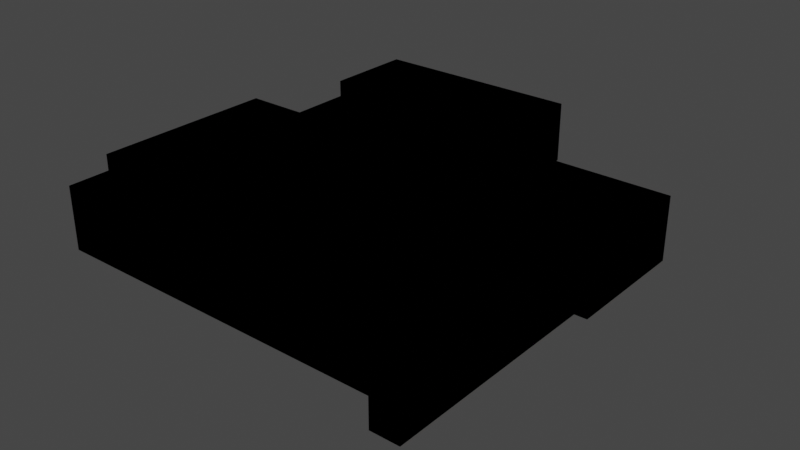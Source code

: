# Source: House.blend  (saved by Blender 3.4.6; exported with 4.5.12 LTS)
import bpy
from mathutils import Matrix  # noqa: F401  (used for matrix-valued properties, if any)

bpy.ops.wm.read_factory_settings(use_empty=True)
scene = bpy.context.scene
scene.name = 'Scene'

# ---- collections
col_collection = bpy.data.collections.new('Collection'); scene.collection.children.link(col_collection)

# ---- images (referenced by path relative to the original .blend; pixels are not part of the script)
import os
ASSET_DIR = os.environ.get("B2B_ASSET_DIR", "")  # directory of the original .blend (textures are referenced by path, not embedded)
HERE = os.path.dirname(os.path.abspath(__file__))  # packed textures are extracted next to this script under _unpacked/

def load_image(name, relpath, width, height, colorspace="sRGB"):
    """Load a texture the original file referenced (path relative to the .blend, or extracted next to this script)."""
    p = next((c for c in (os.path.join(HERE, relpath), os.path.join(ASSET_DIR, relpath)) if relpath and os.path.exists(c)), "")
    if p:
        img = bpy.data.images.load(p, check_existing=True)
        img.name = name
    else:  # same state as the original file: an image datablock whose file is absent (Cycles renders it pink)
        img = bpy.data.images.new(name, width, height)
        img.source = "FILE"
        img.filepath = "//" + (relpath or name)
    img.colorspace_settings.name = colorspace
    return img
img_house_png = load_image('house.png', 'house.png', 1024, 1024, 'sRGB')

# ---- materials (node trees are filled in below, after node groups)
mat_material = bpy.data.materials.new('Material')
mat_material.alpha_threshold = 0.0
mat_material.use_backface_culling = True
mat_material.use_transparent_shadow = False
mat_material.roughness = 0.5
mat_material.line_color = (0.0, 0.0, 0.0, 1.0)

# ---- material node trees
mat_material.use_nodes = True; mat_material.node_tree.nodes.clear()
_N = mat_material.node_tree.nodes; _L = mat_material.node_tree.links
n0 = _N.new('ShaderNodeOutputMaterial'); n0.name = 'Material Output'; n0.location = (300, 300)
n1 = _N.new('ShaderNodeBsdfPrincipled'); n1.name = 'Principled BSDF'; n1.location = (10, 300)
n1.distribution = 'GGX'
n1.subsurface_method = 'RANDOM_WALK_SKIN'
n1.inputs[3].default_value = 1.45
n1.inputs[27].default_value = (0.0, 0.0, 0.0, 1.0)
n1.inputs[28].default_value = 1.0
n2 = _N.new('ShaderNodeTexImage'); n2.name = 'Image Texture'; n2.location = (-280, 280)
n2.image = img_house_png
_L.new(n1.outputs[0], n0.inputs[0])
_L.new(n2.outputs[0], n1.inputs[0])
n0.is_active_output = True

# ---- world
world_world = bpy.data.worlds.new('World'); scene.world = world_world
world_world.use_nodes = True; world_world.node_tree.nodes.clear()
_N = world_world.node_tree.nodes; _L = world_world.node_tree.links
n0 = _N.new('ShaderNodeOutputWorld'); n0.name = 'World Output'; n0.location = (300, 300)
n1 = _N.new('ShaderNodeBackground'); n1.name = 'Background'; n1.location = (10, 300)
n1.inputs[0].default_value = (0.05088, 0.05088, 0.05088, 1.0)
_L.new(n1.outputs[0], n0.inputs[0])
n0.is_active_output = True
world_world.color = (0.05088, 0.05088, 0.05088)
world_world.use_sun_shadow = False
world_world.sun_shadow_jitter_overblur = 0.0

# ---- meshes
me_cube = bpy.data.meshes.new('Cube')
me_cube.from_pydata([(1.0, 1.0, 0.0), (1.0, 0.0, 0.0), (2.0, 1.0, 0.0), (2.0, 0.0, 0.0), (3.0, 1.0, 0.0), (3.0, 0.0, 0.0), (4.0, 1.0, 0.0), (4.0, 0.0, 0.0), (1.0, 2.0, 0.0), (2.0, 2.0, 0.0), (3.0, 2.0, 0.0), (4.0, 2.0, 0.0), (4.0, 3.0, 0.0), (3.0, 3.0, 0.0), (2.0, 3.0, 0.0), (1.0, 3.0, 0.0), (4.0, 4.0, 0.0), (3.0, 4.0, 0.0), (2.0, 4.0, 0.0), (1.0, 4.0, 0.0), (0.0, 2.0, 0.0), (0.0, 3.0, 0.0), (0.0, 4.0, 0.0), (4.0, 5.0, 0.0), (3.0, 5.0, 0.0), (2.0, 5.0, 0.0), (1.0, 5.0, 0.0), (0.0, 5.0, 0.0), (4.0, 6.0, 0.0), (3.0, 6.0, 0.0), (2.0, 6.0, 0.0), (1.0, 6.0, 0.0), (0.0, 6.0, 0.0), (4.0, 7.0, 0.0), (3.0, 7.0, 0.0), (2.0, 7.0, 0.0), (1.0, 7.0, 0.0), (0.0, 7.0, 0.0), (4.0, 8.0, 0.0), (3.0, 8.0, 0.0), (2.0, 8.0, 0.0), (1.0, 8.0, 0.0), (0.0, 8.0, 0.0), (1.0, 1.0, 2.0), (1.0, 0.0, 2.0), (2.0, 0.0, 2.0), (3.0, 0.0, 2.0), (4.0, 1.0, 2.0), (4.0, 0.0, 2.0), (1.0, 2.0, 2.0), (2.0, 2.0, 2.0), (4.0, 2.0, 2.0), (0.0, 2.0, 2.0), (0.0, 3.0, 2.0), (0.0, 4.0, 2.0), (0.0, 5.0, 2.0), (0.0, 6.0, 2.0), (0.0, 7.0, 2.0), (0.0, 8.0, 2.0), (3.0, 2.0, 2.0), (3.0, 3.0, 2.0), (3.0, 4.0, 2.0), (2.0, 4.0, 2.0), (1.0, 4.0, 2.0), (4.0, 5.0, 2.0), (3.0, 5.0, 2.0), (2.0, 5.0, 2.0), (1.0, 5.0, 2.0), (4.0, 8.0, 2.0), (3.0, 8.0, 2.0), (2.0, 8.0, 2.0), (1.0, 8.0, 2.0), (4.0, 6.0, 2.0), (4.0, 7.0, 2.0), (4.0, 3.0, 2.0), (4.0, 4.0, 2.0), (5.0, 1.0, 0.0), (5.0, 0.0, 0.0), (5.0, 2.0, 0.0), (5.0, 3.0, 0.0), (5.0, 4.0, 0.0), (5.0, 5.0, 0.0), (5.0, 6.0, 0.0), (5.0, 7.0, 0.0), (6.0, 1.0, 0.0), (6.0, 0.0, 0.0), (6.0, 2.0, 0.0), (6.0, 3.0, 0.0), (6.0, 4.0, 0.0), (6.0, 5.0, 0.0), (6.0, 6.0, 0.0), (6.0, 7.0, 0.0), (7.0, 1.0, 0.0), (7.0, 0.0, 0.0), (7.0, 2.0, 0.0), (7.0, 3.0, 0.0), (7.0, 4.0, 0.0), (7.0, 5.0, 0.0), (7.0, 6.0, 0.0), (7.0, 7.0, 0.0), (8.0, 1.0, 0.0), (8.0, 0.0, 0.0), (8.0, 2.0, 0.0), (8.0, 3.0, 0.0), (8.0, 4.0, 0.0), (8.0, 5.0, 0.0), (8.0, 6.0, 0.0), (8.0, 7.0, 0.0), (5.0, 0.0, 2.0), (5.0, 2.0, 2.0), (5.0, 7.0, 2.0), (6.0, 0.0, 2.0), (6.0, 2.0, 2.0), (6.0, 7.0, 2.0), (7.0, 0.0, 2.0), (7.0, 2.0, 2.0), (7.0, 7.0, 2.0), (8.0, 1.0, 2.0), (8.0, 0.0, 2.0), (8.0, 2.0, 2.0), (8.0, 3.0, 2.0), (8.0, 4.0, 2.0), (8.0, 5.0, 2.0), (8.0, 6.0, 2.0), (8.0, 7.0, 2.0), (5.0, 6.0, 2.0), (6.0, 6.0, 2.0), (7.0, 3.0, 2.0), (7.0, 4.0, 2.0), (7.0, 5.0, 2.0), (7.0, 6.0, 2.0), (9.0, 1.0, 0.0), (9.0, 0.0, 0.0), (9.0, 2.0, 0.0), (9.0, 3.0, 0.0), (9.0, 4.0, 0.0), (9.0, 5.0, 0.0), (9.0, 6.0, 0.0), (9.0, 7.0, 0.0), (10.0, 1.0, 0.0), (10.0, 0.0, 0.0), (10.0, 2.0, 0.0), (10.0, 3.0, 0.0), (10.0, 4.0, 0.0), (10.0, 5.0, 0.0), (10.0, 6.0, 0.0), (10.0, 7.0, 0.0), (11.0, 1.0, 0.0), (11.0, 0.0, 0.0), (11.0, 2.0, 0.0), (11.0, 3.0, 0.0), (11.0, 4.0, 0.0), (11.0, 5.0, 0.0), (11.0, 6.0, 0.0), (11.0, 7.0, 0.0), (12.0, 1.0, 0.0), (12.0, 0.0, 0.0), (12.0, 2.0, 0.0), (12.0, 3.0, 0.0), (12.0, 4.0, 0.0), (12.0, 5.0, 0.0), (12.0, 6.0, 0.0), (12.0, 7.0, 0.0), (13.0, 1.0, 0.0), (13.0, 0.0, 0.0), (13.0, 2.0, 0.0), (13.0, 3.0, 0.0), (13.0, 4.0, 0.0), (13.0, 5.0, 0.0), (13.0, 6.0, 0.0), (13.0, 7.0, 0.0), (9.0, 0.0, 2.0), (10.0, 0.0, 2.0), (11.0, 0.0, 2.0), (12.0, 0.0, 2.0), (13.0, 1.0, 2.0), (13.0, 0.0, 2.0), (13.0, 2.0, 2.0), (13.0, 3.0, 2.0), (13.0, 4.0, 2.0), (13.0, 5.0, 2.0), (13.0, 6.0, 2.0), (8.0, 8.0, 0.0), (9.0, 8.0, 0.0), (10.0, 8.0, 0.0), (11.0, 8.0, 0.0), (12.0, 8.0, 0.0), (13.0, 8.0, 0.0), (8.0, 9.0, 0.0), (9.0, 9.0, 0.0), (10.0, 9.0, 0.0), (11.0, 9.0, 0.0), (12.0, 9.0, 0.0), (13.0, 9.0, 0.0), (8.0, 10.0, 0.0), (9.0, 10.0, 0.0), (10.0, 10.0, 0.0), (11.0, 10.0, 0.0), (12.0, 10.0, 0.0), (13.0, 10.0, 0.0), (9.0, 6.0, 2.0), (10.0, 6.0, 2.0), (11.0, 6.0, 2.0), (12.0, 6.0, 2.0), (14.0, 6.0, 0.0), (8.0, 8.0, 2.0), (14.0, 7.0, 0.0), (8.0, 9.0, 2.0), (14.0, 8.0, 0.0), (8.0, 10.0, 2.0), (9.0, 10.0, 2.0), (10.0, 10.0, 2.0), (11.0, 10.0, 2.0), (12.0, 10.0, 2.0), (13.0, 10.0, 2.0), (14.0, 9.0, 0.0), (14.0, 10.0, 0.0), (14.0, 6.0, 2.0), (14.0, 7.0, 2.0), (14.0, 8.0, 2.0), (14.0, 9.0, 2.0), (14.0, 10.0, 2.0), (9.0, 7.0, 2.0), (11.0, 7.0, 2.0), (9.0, 8.0, 2.0), (11.0, 8.0, 2.0), (9.0, 9.0, 2.0), (10.0, 9.0, 2.0), (11.0, 9.0, 2.0), (12.0, 9.0, 2.0), (13.0, 9.0, 2.0), (3.0, 9.0, 0.0), (2.0, 9.0, 0.0), (3.0, 10.0, 0.0), (2.0, 10.0, 0.0), (3.0, 11.0, 0.0), (2.0, 11.0, 0.0), (3.0, 12.0, 0.0), (2.0, 12.0, 0.0), (3.0, 13.0, 0.0), (2.0, 13.0, 0.0), (3.0, 14.0, 0.0), (2.0, 14.0, 0.0), (1.0, 11.0, 0.0), (1.0, 12.0, 0.0), (1.0, 13.0, 0.0), (1.0, 14.0, 0.0), (4.0, 11.0, 0.0), (4.0, 12.0, 0.0), (4.0, 13.0, 0.0), (4.0, 14.0, 0.0), (5.0, 11.0, 0.0), (5.0, 12.0, 0.0), (5.0, 13.0, 0.0), (5.0, 14.0, 0.0), (6.0, 11.0, 0.0), (6.0, 12.0, 0.0), (6.0, 13.0, 0.0), (6.0, 14.0, 0.0), (7.0, 11.0, 0.0), (7.0, 12.0, 0.0), (7.0, 13.0, 0.0), (7.0, 14.0, 0.0), (8.0, 11.0, 0.0), (8.0, 12.0, 0.0), (8.0, 13.0, 0.0), (8.0, 14.0, 0.0), (3.0, 14.0, 2.0), (2.0, 14.0, 2.0), (1.0, 11.0, 2.0), (1.0, 12.0, 2.0), (1.0, 13.0, 2.0), (1.0, 14.0, 2.0), (4.0, 11.0, 2.0), (4.0, 14.0, 2.0), (5.0, 11.0, 2.0), (5.0, 14.0, 2.0), (6.0, 11.0, 2.0), (6.0, 14.0, 2.0), (7.0, 11.0, 2.0), (7.0, 14.0, 2.0), (8.0, 11.0, 2.0), (8.0, 12.0, 2.0), (8.0, 13.0, 2.0), (8.0, 14.0, 2.0), (3.0, 9.0, 2.0), (3.0, 10.0, 2.0), (3.0, 11.0, 2.0), (2.0, 9.0, 2.0), (2.0, 10.0, 2.0), (2.0, 11.0, 2.0), (4.0, 9.0, 0.0), (4.0, 10.0, 0.0), (5.0, 8.0, 0.0), (5.0, 9.0, 0.0), (5.0, 10.0, 0.0), (6.0, 8.0, 0.0), (6.0, 9.0, 0.0), (6.0, 10.0, 0.0), (7.0, 8.0, 0.0), (7.0, 9.0, 0.0), (7.0, 10.0, 0.0), (1.0, 13.0, 0.0), (1.0, 14.0, 0.0), (1.0, 13.0, 2.0), (1.0, 14.0, 2.0), (1.0, 13.0, 0.0), (1.0, 14.0, 0.0), (1.0, 13.0, 2.0), (1.0, 14.0, 2.0), (11.0, 2.0, -2.0), (11.0, 1.0, -2.0), (11.0, 3.0, -2.0), (11.0, 4.0, -2.0), (11.0, 5.0, -2.0), (11.0, 6.0, -2.0), (11.0, 7.0, -2.0), (12.0, 2.0, -2.0), (12.0, 1.0, -2.0), (12.0, 3.0, -2.0), (12.0, 4.0, -2.0), (12.0, 5.0, -2.0), (12.0, 6.0, -2.0), (12.0, 7.0, -2.0), (11.0, 8.0, -2.0), (12.0, 8.0, -2.0), (8.0, 9.0, -2.0), (9.0, 9.0, -2.0), (10.0, 9.0, -2.0), (11.0, 9.0, -2.0), (12.0, 9.0, -2.0), (8.0, 10.0, -2.0), (9.0, 10.0, -2.0), (10.0, 10.0, -2.0), (11.0, 10.0, -2.0), (12.0, 10.0, -2.0), (6.0, 9.0, -2.0), (6.0, 10.0, -2.0), (7.0, 9.0, -2.0), (7.0, 10.0, -2.0), (1.0, 1.0, 0.0), (1.0, 0.0, 0.0), (2.0, 1.0, 0.0), (2.0, 0.0, 0.0), (3.0, 1.0, 0.0), (3.0, 0.0, 0.0), (4.0, 1.0, 0.0), (4.0, 0.0, 0.0), (1.0, 2.0, 0.0), (2.0, 2.0, 0.0), (3.0, 2.0, 0.0), (4.0, 2.0, 0.0), (4.0, 3.0, 0.0), (3.0, 3.0, 0.0), (2.0, 3.0, 0.0), (1.0, 3.0, 0.0), (4.0, 4.0, 0.0), (3.0, 4.0, 0.0), (2.0, 4.0, 0.0), (1.0, 4.0, 0.0), (0.0, 2.0, 0.0), (0.0, 3.0, 0.0), (0.0, 4.0, 0.0), (4.0, 5.0, 0.0), (3.0, 5.0, 0.0), (2.0, 5.0, 0.0), (1.0, 5.0, 0.0), (0.0, 5.0, 0.0), (4.0, 6.0, 0.0), (3.0, 6.0, 0.0), (2.0, 6.0, 0.0), (1.0, 6.0, 0.0), (0.0, 6.0, 0.0), (4.0, 7.0, 0.0), (3.0, 7.0, 0.0), (2.0, 7.0, 0.0), (1.0, 7.0, 0.0), (0.0, 7.0, 0.0), (4.0, 8.0, 0.0), (3.0, 8.0, 0.0), (2.0, 8.0, 0.0), (1.0, 8.0, 0.0), (0.0, 8.0, 0.0), (1.0, 1.0, 2.0), (1.0, 0.0, 2.0), (2.0, 0.0, 2.0), (3.0, 0.0, 2.0), (4.0, 1.0, 2.0), (4.0, 0.0, 2.0), (1.0, 2.0, 2.0), (2.0, 2.0, 2.0), (4.0, 2.0, 2.0), (0.0, 2.0, 2.0), (0.0, 3.0, 2.0), (0.0, 4.0, 2.0), (0.0, 5.0, 2.0), (0.0, 6.0, 2.0), (0.0, 7.0, 2.0), (0.0, 8.0, 2.0), (3.0, 2.0, 2.0), (3.0, 3.0, 2.0), (3.0, 4.0, 2.0), (2.0, 4.0, 2.0), (1.0, 4.0, 2.0), (4.0, 5.0, 2.0), (3.0, 5.0, 2.0), (2.0, 5.0, 2.0), (1.0, 5.0, 2.0), (4.0, 8.0, 2.0), (3.0, 8.0, 2.0), (2.0, 8.0, 2.0), (1.0, 8.0, 2.0), (4.0, 6.0, 2.0), (4.0, 7.0, 2.0), (4.0, 3.0, 2.0), (4.0, 4.0, 2.0), (5.0, 1.0, 0.0), (5.0, 0.0, 0.0), (5.0, 2.0, 0.0), (5.0, 3.0, 0.0), (5.0, 4.0, 0.0), (5.0, 5.0, 0.0), (5.0, 6.0, 0.0), (5.0, 7.0, 0.0), (6.0, 1.0, 0.0), (6.0, 0.0, 0.0), (6.0, 2.0, 0.0), (6.0, 3.0, 0.0), (6.0, 4.0, 0.0), (6.0, 5.0, 0.0), (6.0, 6.0, 0.0), (6.0, 7.0, 0.0), (7.0, 1.0, 0.0), (7.0, 0.0, 0.0), (7.0, 2.0, 0.0), (7.0, 3.0, 0.0), (7.0, 4.0, 0.0), (7.0, 5.0, 0.0), (7.0, 6.0, 0.0), (7.0, 7.0, 0.0), (8.0, 1.0, 0.0), (8.0, 0.0, 0.0), (8.0, 2.0, 0.0), (8.0, 3.0, 0.0), (8.0, 4.0, 0.0), (8.0, 5.0, 0.0), (8.0, 6.0, 0.0), (8.0, 7.0, 0.0), (5.0, 0.0, 2.0), (5.0, 2.0, 2.0), (5.0, 7.0, 2.0), (6.0, 0.0, 2.0), (6.0, 2.0, 2.0), (6.0, 7.0, 2.0), (7.0, 0.0, 2.0), (7.0, 2.0, 2.0), (7.0, 7.0, 2.0), (8.0, 1.0, 2.0), (8.0, 0.0, 2.0), (8.0, 2.0, 2.0), (8.0, 3.0, 2.0), (8.0, 4.0, 2.0), (8.0, 5.0, 2.0), (8.0, 6.0, 2.0), (8.0, 7.0, 2.0), (5.0, 6.0, 2.0), (6.0, 6.0, 2.0), (7.0, 3.0, 2.0), (7.0, 4.0, 2.0), (7.0, 5.0, 2.0), (7.0, 6.0, 2.0), (9.0, 1.0, 0.0), (9.0, 0.0, 0.0), (9.0, 2.0, 0.0), (9.0, 3.0, 0.0), (9.0, 4.0, 0.0), (9.0, 5.0, 0.0), (9.0, 6.0, 0.0), (9.0, 7.0, 0.0), (10.0, 1.0, 0.0), (10.0, 0.0, 0.0), (10.0, 2.0, 0.0), (10.0, 3.0, 0.0), (10.0, 4.0, 0.0), (10.0, 5.0, 0.0), (10.0, 6.0, 0.0), (10.0, 7.0, 0.0), (11.0, 1.0, 0.0), (11.0, 0.0, 0.0), (11.0, 2.0, 0.0), (11.0, 3.0, 0.0), (11.0, 4.0, 0.0), (11.0, 5.0, 0.0), (11.0, 6.0, 0.0), (11.0, 7.0, 0.0), (12.0, 1.0, 0.0), (12.0, 0.0, 0.0), (12.0, 2.0, 0.0), (12.0, 3.0, 0.0), (12.0, 4.0, 0.0), (12.0, 5.0, 0.0), (12.0, 6.0, 0.0), (12.0, 7.0, 0.0), (13.0, 1.0, 0.0), (13.0, 0.0, 0.0), (13.0, 2.0, 0.0), (13.0, 3.0, 0.0), (13.0, 4.0, 0.0), (13.0, 5.0, 0.0), (13.0, 6.0, 0.0), (13.0, 7.0, 0.0), (9.0, 0.0, 2.0), (10.0, 0.0, 2.0), (11.0, 0.0, 2.0), (12.0, 0.0, 2.0), (13.0, 1.0, 2.0), (13.0, 0.0, 2.0), (13.0, 2.0, 2.0), (13.0, 3.0, 2.0), (13.0, 4.0, 2.0), (13.0, 5.0, 2.0), (13.0, 6.0, 2.0), (8.0, 8.0, 0.0), (9.0, 8.0, 0.0), (10.0, 8.0, 0.0), (11.0, 8.0, 0.0), (12.0, 8.0, 0.0), (13.0, 8.0, 0.0), (8.0, 9.0, 0.0), (9.0, 9.0, 0.0), (10.0, 9.0, 0.0), (11.0, 9.0, 0.0), (12.0, 9.0, 0.0), (13.0, 9.0, 0.0), (8.0, 10.0, 0.0), (9.0, 10.0, 0.0), (10.0, 10.0, 0.0), (11.0, 10.0, 0.0), (12.0, 10.0, 0.0), (13.0, 10.0, 0.0), (9.0, 6.0, 2.0), (10.0, 6.0, 2.0), (11.0, 6.0, 2.0), (12.0, 6.0, 2.0), (14.0, 6.0, 0.0), (8.0, 8.0, 2.0), (14.0, 7.0, 0.0), (8.0, 9.0, 2.0), (14.0, 8.0, 0.0), (8.0, 10.0, 2.0), (9.0, 10.0, 2.0), (10.0, 10.0, 2.0), (11.0, 10.0, 2.0), (12.0, 10.0, 2.0), (13.0, 10.0, 2.0), (14.0, 9.0, 0.0), (14.0, 10.0, 0.0), (14.0, 6.0, 2.0), (14.0, 7.0, 2.0), (14.0, 8.0, 2.0), (14.0, 9.0, 2.0), (14.0, 10.0, 2.0), (9.0, 7.0, 2.0), (11.0, 7.0, 2.0), (9.0, 8.0, 2.0), (11.0, 8.0, 2.0), (9.0, 9.0, 2.0), (10.0, 9.0, 2.0), (11.0, 9.0, 2.0), (12.0, 9.0, 2.0), (13.0, 9.0, 2.0), (3.0, 9.0, 0.0), (2.0, 9.0, 0.0), (3.0, 10.0, 0.0), (2.0, 10.0, 0.0), (3.0, 11.0, 0.0), (2.0, 11.0, 0.0), (3.0, 12.0, 0.0), (2.0, 12.0, 0.0), (3.0, 13.0, 0.0), (2.0, 13.0, 0.0), (3.0, 14.0, 0.0), (2.0, 14.0, 0.0), (1.0, 11.0, 0.0), (1.0, 12.0, 0.0), (1.0, 13.0, 0.0), (1.0, 14.0, 0.0), (4.0, 11.0, 0.0), (4.0, 12.0, 0.0), (4.0, 13.0, 0.0), (4.0, 14.0, 0.0), (5.0, 11.0, 0.0), (5.0, 12.0, 0.0), (5.0, 13.0, 0.0), (5.0, 14.0, 0.0), (6.0, 11.0, 0.0), (6.0, 12.0, 0.0), (6.0, 13.0, 0.0), (6.0, 14.0, 0.0), (7.0, 11.0, 0.0), (7.0, 12.0, 0.0), (7.0, 13.0, 0.0), (7.0, 14.0, 0.0), (8.0, 11.0, 0.0), (8.0, 12.0, 0.0), (8.0, 13.0, 0.0), (8.0, 14.0, 0.0), (3.0, 14.0, 2.0), (2.0, 14.0, 2.0), (1.0, 11.0, 2.0), (1.0, 12.0, 2.0), (1.0, 13.0, 2.0), (1.0, 14.0, 2.0), (4.0, 11.0, 2.0), (4.0, 14.0, 2.0), (5.0, 11.0, 2.0), (5.0, 14.0, 2.0), (6.0, 11.0, 2.0), (6.0, 14.0, 2.0), (7.0, 11.0, 2.0), (7.0, 14.0, 2.0), (8.0, 11.0, 2.0), (8.0, 12.0, 2.0), (8.0, 13.0, 2.0), (8.0, 14.0, 2.0), (3.0, 9.0, 2.0), (3.0, 10.0, 2.0), (3.0, 11.0, 2.0), (2.0, 9.0, 2.0), (2.0, 10.0, 2.0), (2.0, 11.0, 2.0), (4.0, 9.0, 0.0), (4.0, 10.0, 0.0), (5.0, 8.0, 0.0), (5.0, 9.0, 0.0), (5.0, 10.0, 0.0), (6.0, 8.0, 0.0), (6.0, 9.0, 0.0), (6.0, 10.0, 0.0), (7.0, 8.0, 0.0), (7.0, 9.0, 0.0), (7.0, 10.0, 0.0), (1.0, 13.0, 0.0), (1.0, 14.0, 0.0), (1.0, 13.0, 2.0), (1.0, 14.0, 2.0), (1.0, 13.0, 0.0), (1.0, 14.0, 0.0), (1.0, 13.0, 2.0), (1.0, 14.0, 2.0), (11.0, 2.0, -2.0), (11.0, 1.0, -2.0), (11.0, 3.0, -2.0), (11.0, 4.0, -2.0), (11.0, 5.0, -2.0), (11.0, 6.0, -2.0), (11.0, 7.0, -2.0), (12.0, 2.0, -2.0), (12.0, 1.0, -2.0), (12.0, 3.0, -2.0), (12.0, 4.0, -2.0), (12.0, 5.0, -2.0), (12.0, 6.0, -2.0), (12.0, 7.0, -2.0), (11.0, 8.0, -2.0), (12.0, 8.0, -2.0), (8.0, 9.0, -2.0), (9.0, 9.0, -2.0), (10.0, 9.0, -2.0), (11.0, 9.0, -2.0), (12.0, 9.0, -2.0), (8.0, 10.0, -2.0), (9.0, 10.0, -2.0), (10.0, 10.0, -2.0), (11.0, 10.0, -2.0), (12.0, 10.0, -2.0), (6.0, 9.0, -2.0), (6.0, 10.0, -2.0), (7.0, 9.0, -2.0), (7.0, 10.0, -2.0)], [], [(0, 2, 3, 1), (3, 2, 4, 5), (5, 4, 6, 7), (6, 4, 10, 11), (4, 2, 9, 10), (2, 0, 8, 9), (10, 9, 14, 13), (9, 8, 15, 14), (11, 10, 13, 12), (13, 14, 18, 17), (12, 13, 17, 16), (14, 15, 19, 18), (19, 15, 21, 22), (15, 8, 20, 21), (16, 17, 24, 23), (19, 22, 27, 26), (17, 18, 25, 24), (18, 19, 26, 25), (24, 25, 30, 29), (25, 26, 31, 30), (26, 27, 32, 31), (23, 24, 29, 28), (29, 30, 35, 34), (30, 31, 36, 35), (31, 32, 37, 36), (28, 29, 34, 33), (34, 35, 40, 39), (35, 36, 41, 40), (36, 37, 42, 41), (33, 34, 39, 38), (8, 0, 43, 49), (3, 5, 46, 45), (8, 9, 50, 49), (1, 3, 45, 44), (7, 6, 47, 48), (6, 11, 51, 47), (20, 8, 49, 52), (0, 1, 44, 43), (5, 7, 48, 46), (21, 20, 52, 53), (32, 27, 55, 56), (37, 32, 56, 57), (42, 37, 57, 58), (27, 22, 54, 55), (22, 21, 53, 54), (50, 9, 10, 59), (17, 61, 60, 13), (54, 63, 19, 22), (19, 63, 62, 18), (10, 13, 60, 59), (62, 61, 17, 18), (25, 66, 65, 24), (24, 65, 64, 23), (26, 67, 66, 25), (55, 67, 26, 27), (39, 40, 70, 69), (38, 39, 69, 68), (40, 41, 71, 70), (41, 42, 58, 71), (28, 33, 73, 72), (28, 72, 64, 23), (33, 38, 68, 73), (12, 16, 75, 74), (23, 64, 75, 16), (12, 74, 51, 11), (28, 23, 81, 82), (12, 11, 78, 79), (33, 28, 82, 83), (6, 76, 77, 7), (16, 12, 79, 80), (11, 78, 76, 6), (23, 16, 80, 81), (80, 79, 87, 88), (78, 86, 84, 76), (83, 82, 90, 91), (81, 80, 88, 89), (79, 78, 86, 87), (76, 84, 85, 77), (82, 81, 89, 90), (91, 90, 98, 99), (89, 88, 96, 97), (87, 86, 94, 95), (84, 92, 93, 85), (90, 89, 97, 98), (88, 87, 95, 96), (86, 94, 92, 84), (99, 98, 106, 107), (97, 96, 104, 105), (95, 94, 102, 103), (92, 100, 101, 93), (98, 97, 105, 106), (96, 95, 103, 104), (94, 102, 100, 92), (103, 120, 119, 102), (86, 78, 109, 112), (104, 121, 120, 103), (86, 112, 115, 94), (94, 102, 119, 115), (105, 122, 121, 104), (83, 110, 113, 91), (106, 123, 122, 105), (93, 114, 111, 85), (101, 118, 114, 93), (107, 106, 123, 124), (85, 111, 108, 77), (100, 117, 118, 101), (91, 113, 116, 99), (99, 116, 124, 107), (102, 119, 117, 100), (97, 98, 130, 129), (95, 96, 128, 127), (96, 97, 129, 128), (90, 126, 130, 98), (82, 125, 126, 90), (125, 82, 28, 72), (33, 73, 110, 83), (95, 127, 115, 94), (48, 7, 77, 108), (78, 11, 51, 109), (100, 102, 133, 131), (106, 107, 138, 137), (104, 105, 136, 135), (102, 103, 134, 133), (101, 100, 131, 132), (105, 106, 137, 136), (103, 104, 135, 134), (134, 135, 143, 142), (131, 133, 141, 139), (137, 138, 146, 145), (135, 136, 144, 143), (133, 134, 142, 141), (132, 131, 139, 140), (136, 137, 145, 144), (145, 146, 154, 153), (143, 144, 152, 151), (141, 142, 150, 149), (140, 139, 147, 148), (144, 145, 153, 152), (142, 143, 151, 150), (139, 141, 149, 147), (185, 191, 329, 324), (149, 150, 312, 310), (155, 147, 311, 318), (148, 147, 155, 156), (198, 192, 330, 335), (147, 149, 310, 311), (191, 190, 328, 329), (157, 158, 166, 165), (156, 155, 163, 164), (160, 161, 169, 168), (158, 159, 167, 166), (155, 157, 165, 163), (161, 162, 170, 169), (159, 160, 168, 167), (168, 169, 181, 180), (165, 166, 178, 177), (148, 156, 174, 173), (132, 140, 172, 171), (166, 167, 179, 178), (156, 164, 176, 174), (164, 163, 175, 176), (167, 168, 180, 179), (140, 148, 173, 172), (163, 165, 177, 175), (171, 118, 101, 132), (170, 162, 186, 187), (298, 301, 339, 337), (146, 138, 183, 184), (154, 146, 184, 185), (138, 107, 182, 183), (190, 189, 327, 328), (184, 183, 189, 190), (187, 186, 192, 193), (185, 184, 190, 191), (183, 182, 188, 189), (197, 198, 335, 334), (189, 188, 326, 327), (193, 192, 198, 199), (300, 297, 336, 338), (196, 197, 334, 333), (199, 198, 213, 214), (145, 137, 200, 201), (193, 199, 216, 215), (169, 170, 206, 204), (188, 207, 205, 182), (195, 194, 209, 210), (153, 145, 201, 202), (161, 153, 202, 203), (196, 195, 210, 211), (187, 193, 215, 208), (197, 196, 211, 212), (194, 209, 207, 188), (198, 197, 212, 213), (170, 187, 208, 206), (203, 181, 169, 161), (123, 200, 137, 106), (124, 107, 182, 205), (215, 216, 221, 220), (206, 208, 219, 218), (204, 206, 218, 217), (208, 215, 220, 219), (169, 204, 217, 181), (214, 221, 216, 199), (185, 191, 228, 225), (191, 228, 229, 192), (189, 226, 227, 190), (138, 222, 224, 183), (192, 229, 230, 193), (190, 227, 228, 191), (183, 224, 226, 189), (154, 185, 225, 223), (230, 220, 215, 193), (154, 223, 202, 153), (222, 138, 137, 200), (40, 232, 231, 39), (232, 234, 233, 231), (234, 236, 235, 233), (236, 238, 237, 235), (238, 240, 239, 237), (240, 242, 241, 239), (240, 245, 246, 242), (238, 244, 245, 240), (236, 243, 244, 238), (241, 250, 249, 239), (239, 249, 248, 237), (237, 248, 247, 235), (250, 254, 253, 249), (249, 253, 252, 248), (248, 252, 251, 247), (254, 258, 257, 253), (253, 257, 256, 252), (252, 256, 255, 251), (258, 262, 261, 257), (257, 261, 260, 256), (256, 260, 259, 255), (262, 266, 265, 261), (261, 265, 264, 260), (260, 264, 263, 259), (254, 276, 278, 258), (246, 272, 268, 242), (250, 274, 276, 254), (241, 267, 274, 250), (263, 259, 279, 281), (242, 268, 267, 241), (259, 255, 277, 279), (255, 251, 275, 277), (251, 247, 273, 275), (264, 282, 281, 263), (265, 283, 282, 264), (266, 284, 283, 265), (243, 269, 270, 244), (244, 270, 271, 245), (262, 280, 284, 266), (258, 278, 280, 262), (235, 233, 286, 287), (233, 231, 285, 286), (234, 289, 290, 236), (232, 288, 289, 234), (236, 290, 269, 243), (235, 287, 273, 247), (69, 285, 231, 39), (40, 70, 288, 232), (194, 263, 281, 209), (231, 233, 292, 291), (292, 233, 235, 247), (39, 231, 291, 38), (38, 291, 294, 293), (291, 292, 295, 294), (293, 294, 297, 296), (294, 295, 298, 297), (296, 297, 300, 299), (195, 196, 333, 332), (255, 259, 301, 298), (295, 251, 255, 298), (292, 247, 251, 295), (301, 259, 263, 194), (194, 195, 332, 331), (182, 299, 300, 188), (182, 107, 99, 299), (299, 99, 91, 296), (296, 91, 83, 293), (38, 293, 83, 33), (302, 303, 305, 304), (306, 308, 309, 307), (315, 316, 323, 322), (313, 314, 321, 320), (310, 312, 319, 317), (314, 315, 322, 321), (312, 313, 320, 319), (311, 310, 317, 318), (323, 316, 324, 325), (325, 324, 329, 330), (330, 329, 334, 335), (328, 327, 332, 333), (329, 328, 333, 334), (327, 326, 331, 332), (336, 337, 339, 338), (326, 338, 339, 331), (157, 155, 318, 317), (150, 151, 313, 312), (301, 194, 331, 339), (192, 186, 325, 330), (158, 157, 317, 319), (297, 298, 337, 336), (151, 152, 314, 313), (188, 300, 338, 326), (159, 158, 319, 320), (186, 162, 323, 325), (152, 153, 315, 314), (160, 159, 320, 321), (153, 154, 316, 315), (161, 160, 321, 322), (154, 185, 324, 316), (162, 161, 322, 323), (161, 153, 152, 160), (162, 154, 153, 161), (154, 162, 186, 185), (191, 185, 186, 192), (191, 197, 198, 192), (190, 196, 197, 191), (195, 189, 190, 196), (194, 188, 189, 195), (300, 188, 194, 301), (300, 297, 298, 301), (160, 152, 151, 159), (159, 151, 150, 158), (158, 150, 149, 157), (157, 149, 147, 155), (340, 341, 343, 342), (343, 345, 344, 342), (345, 347, 346, 344), (346, 351, 350, 344), (344, 350, 349, 342), (342, 349, 348, 340), (350, 353, 354, 349), (349, 354, 355, 348), (351, 352, 353, 350), (353, 357, 358, 354), (352, 356, 357, 353), (354, 358, 359, 355), (359, 362, 361, 355), (355, 361, 360, 348), (356, 363, 364, 357), (359, 366, 367, 362), (357, 364, 365, 358), (358, 365, 366, 359), (364, 369, 370, 365), (365, 370, 371, 366), (366, 371, 372, 367), (363, 368, 369, 364), (369, 374, 375, 370), (370, 375, 376, 371), (371, 376, 377, 372), (368, 373, 374, 369), (374, 379, 380, 375), (375, 380, 381, 376), (376, 381, 382, 377), (373, 378, 379, 374), (348, 389, 383, 340), (343, 385, 386, 345), (348, 389, 390, 349), (341, 384, 385, 343), (347, 388, 387, 346), (346, 387, 391, 351), (360, 392, 389, 348), (340, 383, 384, 341), (345, 386, 388, 347), (361, 393, 392, 360), (372, 396, 395, 367), (377, 397, 396, 372), (382, 398, 397, 377), (367, 395, 394, 362), (362, 394, 393, 361), (390, 399, 350, 349), (357, 353, 400, 401), (394, 362, 359, 403), (359, 358, 402, 403), (350, 399, 400, 353), (402, 358, 357, 401), (365, 364, 405, 406), (364, 363, 404, 405), (366, 365, 406, 407), (395, 367, 366, 407), (379, 409, 410, 380), (378, 408, 409, 379), (380, 410, 411, 381), (381, 411, 398, 382), (368, 412, 413, 373), (368, 363, 404, 412), (373, 413, 408, 378), (352, 414, 415, 356), (363, 356, 415, 404), (352, 351, 391, 414), (368, 422, 421, 363), (352, 419, 418, 351), (373, 423, 422, 368), (346, 347, 417, 416), (356, 420, 419, 352), (351, 346, 416, 418), (363, 421, 420, 356), (420, 428, 427, 419), (418, 416, 424, 426), (423, 431, 430, 422), (421, 429, 428, 420), (419, 427, 426, 418), (416, 417, 425, 424), (422, 430, 429, 421), (431, 439, 438, 430), (429, 437, 436, 428), (427, 435, 434, 426), (424, 425, 433, 432), (430, 438, 437, 429), (428, 436, 435, 427), (426, 424, 432, 434), (439, 447, 446, 438), (437, 445, 444, 436), (435, 443, 442, 434), (432, 433, 441, 440), (438, 446, 445, 437), (436, 444, 443, 435), (434, 432, 440, 442), (443, 442, 459, 460), (426, 452, 449, 418), (444, 443, 460, 461), (426, 434, 455, 452), (434, 455, 459, 442), (445, 444, 461, 462), (423, 431, 453, 450), (446, 445, 462, 463), (433, 425, 451, 454), (441, 433, 454, 458), (447, 464, 463, 446), (425, 417, 448, 451), (440, 441, 458, 457), (431, 439, 456, 453), (439, 447, 464, 456), (442, 440, 457, 459), (437, 469, 470, 438), (435, 467, 468, 436), (436, 468, 469, 437), (430, 438, 470, 466), (422, 430, 466, 465), (465, 412, 368, 422), (373, 423, 450, 413), (435, 434, 455, 467), (388, 448, 417, 347), (418, 449, 391, 351), (440, 471, 473, 442), (446, 477, 478, 447), (444, 475, 476, 445), (442, 473, 474, 443), (441, 472, 471, 440), (445, 476, 477, 446), (443, 474, 475, 444), (474, 482, 483, 475), (471, 479, 481, 473), (477, 485, 486, 478), (475, 483, 484, 476), (473, 481, 482, 474), (472, 480, 479, 471), (476, 484, 485, 477), (485, 493, 494, 486), (483, 491, 492, 484), (481, 489, 490, 482), (480, 488, 487, 479), (484, 492, 493, 485), (482, 490, 491, 483), (479, 487, 489, 481), (525, 664, 669, 531), (489, 650, 652, 490), (495, 658, 651, 487), (488, 496, 495, 487), (538, 675, 670, 532), (487, 651, 650, 489), (531, 669, 668, 530), (497, 505, 506, 498), (496, 504, 503, 495), (500, 508, 509, 501), (498, 506, 507, 499), (495, 503, 505, 497), (501, 509, 510, 502), (499, 507, 508, 500), (508, 520, 521, 509), (505, 517, 518, 506), (488, 513, 514, 496), (472, 511, 512, 480), (506, 518, 519, 507), (496, 514, 516, 504), (504, 516, 515, 503), (507, 519, 520, 508), (480, 512, 513, 488), (503, 515, 517, 505), (511, 472, 441, 458), (510, 527, 526, 502), (638, 677, 679, 641), (486, 524, 523, 478), (494, 525, 524, 486), (478, 523, 522, 447), (530, 668, 667, 529), (524, 530, 529, 523), (527, 533, 532, 526), (525, 531, 530, 524), (523, 529, 528, 522), (537, 674, 675, 538), (529, 667, 666, 528), (533, 539, 538, 532), (640, 678, 676, 637), (536, 673, 674, 537), (539, 554, 553, 538), (485, 541, 540, 477), (533, 555, 556, 539), (509, 544, 546, 510), (528, 522, 545, 547), (535, 550, 549, 534), (493, 542, 541, 485), (501, 543, 542, 493), (536, 551, 550, 535), (527, 548, 555, 533), (537, 552, 551, 536), (534, 528, 547, 549), (538, 553, 552, 537), (510, 546, 548, 527), (543, 501, 509, 521), (463, 446, 477, 540), (464, 545, 522, 447), (555, 560, 561, 556), (546, 558, 559, 548), (544, 557, 558, 546), (548, 559, 560, 555), (509, 521, 557, 544), (554, 539, 556, 561), (525, 565, 568, 531), (531, 532, 569, 568), (529, 530, 567, 566), (478, 523, 564, 562), (532, 533, 570, 569), (530, 531, 568, 567), (523, 529, 566, 564), (494, 563, 565, 525), (570, 533, 555, 560), (494, 493, 542, 563), (562, 540, 477, 478), (380, 379, 571, 572), (572, 571, 573, 574), (574, 573, 575, 576), (576, 575, 577, 578), (578, 577, 579, 580), (580, 579, 581, 582), (580, 582, 586, 585), (578, 580, 585, 584), (576, 578, 584, 583), (581, 579, 589, 590), (579, 577, 588, 589), (577, 575, 587, 588), (590, 589, 593, 594), (589, 588, 592, 593), (588, 587, 591, 592), (594, 593, 597, 598), (593, 592, 596, 597), (592, 591, 595, 596), (598, 597, 601, 602), (597, 596, 600, 601), (596, 595, 599, 600), (602, 601, 605, 606), (601, 600, 604, 605), (600, 599, 603, 604), (594, 598, 618, 616), (586, 582, 608, 612), (590, 594, 616, 614), (581, 590, 614, 607), (603, 621, 619, 599), (582, 581, 607, 608), (599, 619, 617, 595), (595, 617, 615, 591), (591, 615, 613, 587), (604, 603, 621, 622), (605, 604, 622, 623), (606, 605, 623, 624), (583, 584, 610, 609), (584, 585, 611, 610), (602, 606, 624, 620), (598, 602, 620, 618), (575, 627, 626, 573), (573, 626, 625, 571), (574, 576, 630, 629), (572, 574, 629, 628), (576, 583, 609, 630), (575, 587, 613, 627), (409, 379, 571, 625), (380, 572, 628, 410), (534, 549, 621, 603), (571, 631, 632, 573), (632, 587, 575, 573), (379, 378, 631, 571), (378, 633, 634, 631), (631, 634, 635, 632), (633, 636, 637, 634), (634, 637, 638, 635), (636, 639, 640, 637), (535, 672, 673, 536), (595, 638, 641, 599), (635, 638, 595, 591), (632, 635, 591, 587), (641, 534, 603, 599), (534, 671, 672, 535), (522, 528, 640, 639), (522, 639, 439, 447), (639, 636, 431, 439), (636, 633, 423, 431), (378, 373, 423, 633), (642, 644, 645, 643), (646, 647, 649, 648), (655, 662, 663, 656), (653, 660, 661, 654), (650, 657, 659, 652), (654, 661, 662, 655), (652, 659, 660, 653), (651, 658, 657, 650), (663, 665, 664, 656), (665, 670, 669, 664), (670, 675, 674, 669), (668, 673, 672, 667), (669, 674, 673, 668), (667, 672, 671, 666), (676, 678, 679, 677), (666, 671, 679, 678), (497, 657, 658, 495), (490, 652, 653, 491), (641, 679, 671, 534), (532, 670, 665, 526), (498, 659, 657, 497), (637, 676, 677, 638), (491, 653, 654, 492), (528, 666, 678, 640), (499, 660, 659, 498), (526, 665, 663, 502), (492, 654, 655, 493), (500, 661, 660, 499), (493, 655, 656, 494), (501, 662, 661, 500), (494, 656, 664, 525), (502, 663, 662, 501), (501, 500, 492, 493), (502, 501, 493, 494), (494, 525, 526, 502), (531, 532, 526, 525), (531, 532, 538, 537), (530, 531, 537, 536), (535, 536, 530, 529), (534, 535, 529, 528), (640, 641, 534, 528), (640, 641, 638, 637), (500, 499, 491, 492), (499, 498, 490, 491), (498, 497, 489, 490), (497, 495, 487, 489)])
_uv = me_cube.uv_layers.new(name='UVMap')
_uv.uv.foreach_set('vector', [0.2442, 0.005786, 0.005786, 0.005786, 0.005786, 0.2442, 0.2442, 0.2442, 0.2442, 0.2442, 0.2442, 0.005786, 0.005786, 0.005786, 0.005786, 0.2442, 0.2442, 0.2442, 0.2442, 0.005786, 0.005786, 0.005786, 0.005786, 0.2442, 0.005786, 0.2442, 0.2442, 0.2442, 0.2442, 0.005786, 0.005786, 0.005786, 0.005786, 0.2442, 0.2442, 0.2442, 0.2442, 0.005786, 0.005786, 0.005786, 0.005786, 0.2442, 0.2442, 0.2442, 0.2442, 0.005786, 0.005786, 0.005786, 0.005786, 0.2442, 0.2442, 0.2442, 0.2442, 0.005786, 0.005786, 0.005786, 0.005786, 0.2442, 0.2442, 0.2442, 0.2442, 0.005786, 0.005786, 0.005786, 0.005786, 0.2442, 0.2442, 0.2442, 0.2442, 0.005786, 0.005786, 0.005786, 0.005786, 0.2442, 0.2442, 0.2442, 0.2442, 0.005786, 0.005786, 0.005786, 0.005786, 0.2442, 0.2442, 0.2442, 0.2442, 0.005786, 0.005786, 0.005786, 0.005786, 0.2442, 0.2442, 0.2442, 0.2442, 0.005786, 0.005786, 0.005786, 0.005786, 0.005786, 0.005786, 0.2442, 0.2442, 0.2442, 0.2442, 0.005786, 0.005786, 0.005786, 0.005786, 0.2442, 0.2442, 0.2442, 0.2442, 0.005786, 0.005786, 0.2442, 0.2442, 0.2442, 0.2442, 0.005786, 0.005786, 0.005786, 0.005786, 0.2442, 0.2442, 0.2442, 0.2442, 0.005786, 0.005786, 0.005786, 0.005786, 0.2442, 0.2442, 0.2442, 0.2442, 0.005786, 0.005786, 0.005786, 0.005786, 0.2442, 0.2442, 0.2442, 0.2442, 0.005786, 0.005786, 0.005786, 0.005786, 0.2442, 0.2442, 0.2442, 0.2442, 0.005786, 0.005786, 0.005786, 0.005786, 0.2442, 0.2442, 0.2442, 0.2442, 0.005786, 0.005786, 0.005786, 0.005786, 0.2442, 0.2442, 0.2442, 0.2442, 0.005786, 0.005786, 0.005786, 0.005786, 0.2442, 0.2442, 0.2442, 0.2442, 0.005786, 0.005786, 0.005786, 0.005786, 0.2442, 0.2442, 0.2442, 0.2442, 0.005786, 0.005786, 0.005786, 0.005786, 0.2442, 0.2442, 0.2442, 0.2442, 0.005786, 0.005786, 0.005786, 0.005786, 0.2442, 0.2442, 0.2442, 0.2442, 0.005786, 0.005786, 0.005786, 0.005786, 0.2442, 0.2442, 0.2442, 0.2442, 0.005786, 0.005786, 0.005786, 0.005786, 0.2442, 0.2442, 0.2442, 0.2442, 0.005786, 0.005786, 0.005786, 0.005786, 0.2442, 0.2442, 0.2442, 0.2442, 0.005786, 0.005786, 0.005786, 0.005786, 0.2442, 0.2442, 0.2442, 0.2442, 0.005786, 0.005786, 0.005786, 0.005786, 0.2442, 0.2442, 0.2442, 0.2442, 0.005786, 0.005786, 0.005786, 0.5, 0.5, 0.75, 0.5, 0.75, 1.0, 0.5, 1.0, 0.5, 0.5, 0.75, 0.5, 0.75, 1.0, 0.5, 1.0, 0.5, 0.5, 0.75, 0.5, 0.75, 1.0, 0.5, 1.0, 0.25, 0.5, 0.5, 0.5, 0.5, 1.0, 0.25, 1.0, 0.5, 0.5, 0.75, 0.5, 0.75, 1.0, 0.5, 1.0, 0.5, 0.5, 0.75, 0.5, 0.75, 1.0, 0.5, 1.0, 0.5, 0.5, 0.75, 0.5, 0.75, 1.0, 0.5, 1.0, 0.5, 0.5, 0.75, 0.5, 0.75, 1.0, 0.5, 1.0, -9.313e-09, 0.5, 0.25, 0.5, 0.25, 1.0, 1.118e-08, 1.0, 0.5, 0.5, 0.75, 0.5, 0.75, 1.0, 0.5, 1.0, 0.75, 1.0, 0.5, 1.0, 0.5, 0.5, 0.75, 0.5, 0.5, 0.5, 0.75, 0.5, 0.75, 1.0, 0.5, 1.0, 0.5, 0.5, 0.75, 0.5, 0.75, 1.0, 0.5, 1.0, 2.049e-08, 0.5, 0.25, 0.5, 0.25, 1.0, -2.608e-08, 1.0, -9.313e-09, 0.5, 0.25, 0.5, 0.25, 1.0, 1.118e-08, 1.0, 0.5, 1.0, 0.5, 0.5, 0.75, 0.5, 0.75, 1.0, 0.5, 0.5, 0.5, 1.0, 0.75, 1.0, 0.75, 0.5, 0.5, 1.0, 0.75, 1.0, 0.75, 0.5, 0.5, 0.5, 0.5, 0.5, 0.5, 1.0, 0.75, 1.0, 0.75, 0.5, 0.75, 0.5, 0.5, 0.5, 0.5, 1.0, 0.75, 1.0, 0.5, 1.0, 0.25, 1.0, 0.25, 0.5, 0.5, 0.5, 0.5, 0.5, 0.5, 1.0, 0.75, 1.0, 0.75, 0.5, 0.5, 0.5, 0.5, 1.0, 0.75, 1.0, 0.75, 0.5, 0.5, 0.5, 0.5, 1.0, 0.75, 1.0, 0.75, 0.5, 0.5, 1.0, 0.75, 1.0, 0.75, 0.5, 0.5, 0.5, 0.5, 0.5, 0.25, 0.5, 0.25, 1.0, 0.5, 1.0, 0.75, 0.5, 0.5, 0.5, 0.5, 1.0, 0.75, 1.0, 0.75, 0.5, 0.5, 0.5, 0.5, 1.0, 0.75, 1.0, 0.75, 0.5, 0.5, 0.5, 0.5, 1.0, 0.75, 1.0, 0.5, 0.5, 0.25, 0.5, 0.25, 1.0, 0.5, 1.0, 0.75, 0.5, 0.75, 1.0, 0.5, 1.0, 0.5, 0.5, 0.75, 0.5, 0.5, 0.5, 0.5, 1.0, 0.75, 1.0, 0.25, 0.5, 0.5, 0.5, 0.5, 1.0, 0.25, 1.0, 0.25, 0.5, 0.25, 1.0, 0.5, 1.0, 0.5, 0.5, 0.75, 0.5, 0.75, 1.0, 0.5, 1.0, 0.5, 0.5, 0.2442, 0.005786, 0.2442, 0.2442, 0.005786, 0.2442, 0.005786, 0.005786, 0.2442, 0.005786, 0.2442, 0.2442, 0.005786, 0.2442, 0.005786, 0.005786, 0.2442, 0.005786, 0.2442, 0.2442, 0.005786, 0.2442, 0.005786, 0.005786, 0.2442, 0.005786, 0.005786, 0.005786, 0.005786, 0.2442, 0.2442, 0.2442, 0.2442, 0.005786, 0.2442, 0.2442, 0.005786, 0.2442, 0.005786, 0.005786, 0.2442, 0.005786, 0.005786, 0.005786, 0.005786, 0.2442, 0.2442, 0.2442, 0.2442, 0.005786, 0.2442, 0.2442, 0.005786, 0.2442, 0.005786, 0.005786, 0.2442, 0.005786, 0.2442, 0.2442, 0.005786, 0.2442, 0.005786, 0.005786, 0.2442, 0.005786, 0.005786, 0.005786, 0.005786, 0.2442, 0.2442, 0.2442, 0.2442, 0.005786, 0.2442, 0.2442, 0.005786, 0.2442, 0.005786, 0.005786, 0.2442, 0.005786, 0.2442, 0.2442, 0.005786, 0.2442, 0.005786, 0.005786, 0.2442, 0.005786, 0.2442, 0.2442, 0.005786, 0.2442, 0.005786, 0.005786, 0.2442, 0.005786, 0.005786, 0.005786, 0.005786, 0.2442, 0.2442, 0.2442, 0.2442, 0.005786, 0.2442, 0.2442, 0.005786, 0.2442, 0.005786, 0.005786, 0.2442, 0.005786, 0.2442, 0.2442, 0.005786, 0.2442, 0.005786, 0.005786, 0.2442, 0.005786, 0.2442, 0.2442, 0.005786, 0.2442, 0.005786, 0.005786, 0.2442, 0.005786, 0.2442, 0.2442, 0.005786, 0.2442, 0.005786, 0.005786, 0.2442, 0.005786, 0.005786, 0.005786, 0.005786, 0.2442, 0.2442, 0.2442, 0.2442, 0.005786, 0.2442, 0.2442, 0.005786, 0.2442, 0.005786, 0.005786, 0.2442, 0.005786, 0.2442, 0.2442, 0.005786, 0.2442, 0.005786, 0.005786, 0.2442, 0.005786, 0.005786, 0.005786, 0.005786, 0.2442, 0.2442, 0.2442, 0.2442, 0.005786, 0.2442, 0.2442, 0.005786, 0.2442, 0.005786, 0.005786, 0.2442, 0.005786, 0.2442, 0.2442, 0.005786, 0.2442, 0.005786, 0.005786, 0.2442, 0.005786, 0.2442, 0.2442, 0.005786, 0.2442, 0.005786, 0.005786, 0.2442, 0.005786, 0.005786, 0.005786, 0.005786, 0.2442, 0.2442, 0.2442, 0.2442, 0.005786, 0.2442, 0.2442, 0.005786, 0.2442, 0.005786, 0.005786, 0.2442, 0.005786, 0.2442, 0.2442, 0.005786, 0.2442, 0.005786, 0.005786, 0.2442, 0.005786, 0.005786, 0.005786, 0.005786, 0.2442, 0.2442, 0.2442, 0.5, 0.5, 0.5, 1.0, 0.75, 1.0, 0.75, 0.5, 0.5, 0.5, 0.75, 0.5, 0.75, 1.0, 0.5, 1.0, 0.5, 0.5, 0.5, 1.0, 0.75, 1.0, 0.75, 0.5, 0.75, 0.5, 0.75, 1.0, 0.5, 1.0, 0.5, 0.5, 0.75, 0.5, 0.5, 0.5, 0.5, 1.0, 0.75, 1.0, 0.25, 0.5, 0.25, 1.0, 0.5, 1.0, 0.5, 0.5, 5.96e-08, 0.5, 5.96e-08, 1.0, 0.25, 1.0, 0.25, 0.5, 0.5, 0.5, 0.5, 1.0, 0.75, 1.0, 0.75, 0.5, 0.5, 0.5, 0.5, 1.0, 0.75, 1.0, 0.75, 0.5, 0.5, 0.5, 0.5, 1.0, 0.75, 1.0, 0.75, 0.5, 0.25, 0.5, 0.5, 0.5, 0.5, 1.0, 0.25, 1.0, 0.5, 0.5, 0.5, 1.0, 0.75, 1.0, 0.75, 0.5, 0.5, 0.5, 0.5, 1.0, 0.75, 1.0, 0.75, 0.5, 0.5, 0.5, 0.5, 1.0, 0.75, 1.0, 0.75, 0.5, 5.96e-08, 0.5, 5.96e-08, 1.0, 0.25, 1.0, 0.25, 0.5, 0.5, 0.5, 0.5, 1.0, 0.75, 1.0, 0.75, 0.5, 0.75, 0.5, 0.5, 0.5, 0.5, 1.0, 0.75, 1.0, 0.5, 0.5, 0.25, 0.5, 0.25, 1.0, 0.5, 1.0, 0.75, 0.5, 0.5, 0.5, 0.5, 1.0, 0.75, 1.0, 0.5, 0.5, 0.5, 1.0, 0.75, 1.0, 0.75, 0.5, 0.5, 0.5, 0.5, 1.0, 0.75, 1.0, 0.75, 0.5, 0.75, 1.0, 0.75, 0.5, 0.5, 0.5, 0.5, 1.0, 0.5, 0.5, 0.5, 1.0, 0.75, 1.0, 0.75, 0.5, 0.5, 0.5, 0.5, 1.0, 0.75, 1.0, 0.75, 0.5, 0.75, 1.0, 0.75, 0.5, 0.5, 0.5, 0.5, 1.0, 0.5, 0.5, 0.25, 0.5, 0.25, 1.0, 0.5, 1.0, 0.492, 0.007968, 0.492, 0.242, 0.258, 0.242, 0.258, 0.007968, 0.2442, 0.2442, 0.2442, 0.005786, 0.005786, 0.005786, 0.005786, 0.2442, 0.492, 0.007968, 0.492, 0.242, 0.258, 0.242, 0.258, 0.007968, 0.492, 0.007968, 0.492, 0.242, 0.258, 0.242, 0.258, 0.007968, 0.492, 0.007968, 0.492, 0.242, 0.258, 0.242, 0.258, 0.007968, 0.492, 0.007968, 0.492, 0.242, 0.258, 0.242, 0.258, 0.007968, 0.492, 0.007968, 0.492, 0.242, 0.258, 0.242, 0.258, 0.007968, 0.492, 0.007968, 0.492, 0.242, 0.258, 0.242, 0.258, 0.007968, 0.492, 0.007968, 0.492, 0.242, 0.258, 0.242, 0.258, 0.007968, 0.2442, 0.2442, 0.2442, 0.005786, 0.005786, 0.005786, 0.005786, 0.2442, 0.492, 0.007968, 0.492, 0.242, 0.258, 0.242, 0.258, 0.007968, 0.492, 0.007968, 0.492, 0.242, 0.258, 0.242, 0.258, 0.007968, 0.492, 0.007968, 0.492, 0.242, 0.258, 0.242, 0.258, 0.007968, 0.492, 0.007968, 0.492, 0.242, 0.258, 0.242, 0.258, 0.007968, 0.2442, 0.2442, 0.2442, 0.005786, 0.005786, 0.005786, 0.005786, 0.2442, 0.492, 0.007968, 0.492, 0.242, 0.258, 0.242, 0.258, 0.007968, 0.492, 0.007968, 0.492, 0.242, 0.258, 0.242, 0.258, 0.007968, 0.492, 0.007968, 0.492, 0.242, 0.258, 0.242, 0.258, 0.007968, 0.492, 0.007968, 0.492, 0.242, 0.258, 0.242, 0.258, 0.007968, 0.492, 0.007968, 0.492, 0.242, 0.258, 0.242, 0.258, 0.007968, 0.492, 0.007968, 0.492, 0.242, 0.258, 0.242, 0.258, 0.007968, 0.75, 0.5, 0.5, 0.5, 0.5, 1.49e-08, 0.75, 0.0, 0.5, 1.49e-08, 0.75, 0.0, 0.75, 0.5, 0.5, 0.5, 0.5, 1.49e-08, 0.75, 0.0, 0.75, 0.5, 0.5, 0.5, 0.4916, 0.008399, 0.4916, 0.2416, 0.2584, 0.2416, 0.2584, 0.008399, 0.75, 0.5, 0.5, 0.5, 0.5, 1.49e-08, 0.75, 0.0, 0.5, 1.49e-08, 0.75, 0.0, 0.75, 0.5, 0.5, 0.5, 0.75, 0.5, 0.5, 0.5, 0.5, 1.49e-08, 0.75, 0.0, 0.4916, 0.008399, 0.4916, 0.2416, 0.2584, 0.2416, 0.2584, 0.008399, 0.4916, 0.008399, 0.4916, 0.2416, 0.2584, 0.2416, 0.2584, 0.008399, 0.4916, 0.008399, 0.4916, 0.2416, 0.2584, 0.2416, 0.2584, 0.008399, 0.4916, 0.008399, 0.4916, 0.2416, 0.2584, 0.2416, 0.2584, 0.008399, 0.4916, 0.008399, 0.4916, 0.2416, 0.2584, 0.2416, 0.2584, 0.008399, 0.2442, 0.2442, 0.2442, 0.005786, 0.005786, 0.005786, 0.005786, 0.2442, 0.4916, 0.008399, 0.4916, 0.2416, 0.2584, 0.2416, 0.2584, 0.008399, 0.5, 6.638e-08, 0.75, 1.219e-08, 0.75, 0.5, 0.5, 0.5, 0.5, 6.773e-09, 0.75, 1.219e-08, 0.75, 0.5, 0.5, 0.5, 0.5, 6.773e-09, 0.75, 1.219e-08, 0.75, 0.5, 0.5, 0.5, 0.5, 6.773e-09, 0.75, 1.219e-08, 0.75, 0.5, 0.5, 0.5, 0.5, -3.793e-08, 0.75, -3.251e-08, 0.75, 0.5, 0.5, 0.5, 0.5, 6.773e-09, 0.75, 1.219e-08, 0.75, 0.5, 0.5, 0.5, 0.5, 6.773e-09, 0.75, 1.219e-08, 0.75, 0.5, 0.5, 0.5, 0.5, -3.793e-08, 0.75, -3.251e-08, 0.75, 0.5, 0.5, 0.5, 0.5, 6.773e-09, 0.75, 1.219e-08, 0.75, 0.5, 0.5, 0.5, 0.5, -3.793e-08, 0.75, -3.251e-08, 0.75, 0.5, 0.5, 0.5, 0.75, 0.5, 0.5, 0.5, 0.5, 6.773e-09, 0.75, 1.219e-08, 0.005786, 0.2442, 0.2442, 0.2442, 0.2442, 0.005786, 0.005786, 0.005786, 0.75, 0.5, 0.5, 0.5, 0.5, 1.49e-08, 0.75, 0.0, 0.005786, 0.2442, 0.2442, 0.2442, 0.2442, 0.005786, 0.005786, 0.005786, 0.005786, 0.2442, 0.2442, 0.2442, 0.2442, 0.005786, 0.005786, 0.005786, 0.005786, 0.2442, 0.2442, 0.2442, 0.2442, 0.005786, 0.005786, 0.005786, 0.75, 0.5, 0.5, 0.5, 0.5, 1.49e-08, 0.75, 0.0, 0.005786, 0.2442, 0.2442, 0.2442, 0.2442, 0.005786, 0.005786, 0.005786, 0.005786, 0.2442, 0.2442, 0.2442, 0.2442, 0.005786, 0.005786, 0.005786, 0.005786, 0.2442, 0.2442, 0.2442, 0.2442, 0.005786, 0.005786, 0.005786, 0.005786, 0.2442, 0.2442, 0.2442, 0.2442, 0.005786, 0.005786, 0.005786, 0.75, 0.5, 0.5, 0.5, 0.5, 1.49e-08, 0.75, 0.0, 0.75, 0.5, 0.5, 0.5, 0.5, 1.49e-08, 0.75, 0.0, 0.005786, 0.2442, 0.2442, 0.2442, 0.2442, 0.005786, 0.005786, 0.005786, 0.75, 0.5, 0.5, 0.5, 0.5, 1.49e-08, 0.75, 0.0, 0.75, 0.5, 0.5, 0.5, 0.5, 1.49e-08, 0.75, 0.0, 0.75, 1.0, 0.5, 1.0, 0.5, 0.5, 0.75, 0.5, 0.5, 0.5, 0.75, 0.5, 0.75, 1.0, 0.5, 1.0, 0.2442, 0.2442, 0.2442, 0.005786, 0.005786, 0.005786, 0.005786, 0.2442, 0.2442, 0.2442, 0.2442, 0.005786, 0.005786, 0.005786, 0.005786, 0.2442, 0.75, 1.0, 0.75, 0.5, 0.5, 0.5, 0.5, 1.0, 0.75, 1.0, 0.5, 1.0, 0.5, 0.5, 0.75, 0.5, 0.5, 0.5, 0.75, 0.5, 0.75, 1.0, 0.5, 1.0, 0.5, 0.5, 0.75, 0.5, 0.75, 1.0, 0.5, 1.0, 0.25, 1.0, -1.192e-07, 1.0, -1.192e-07, 0.5, 0.25, 0.5, 0.2442, 0.2442, 0.2442, 0.005786, 0.005786, 0.005786, 0.005786, 0.2442, 0.75, 1.0, 0.5, 1.0, 0.5, 0.5, 0.75, 0.5, 0.75, 1.0, 0.75, 0.5, 0.5, 0.5, 0.5, 1.0, 0.25, 1.0, -1.192e-07, 1.0, -1.192e-07, 0.5, 0.25, 0.5, 0.2442, 0.2442, 0.2442, 0.005786, 0.005786, 0.005786, 0.005786, 0.2442, 0.5, 1.0, 0.75, 1.0, 0.75, 0.5, 0.5, 0.5, 0.5, 0.5, 0.75, 0.5, 0.75, 1.0, 0.5, 1.0, 0.5, 0.5, 0.5, 1.0, 0.75, 1.0, 0.75, 0.5, 0.75, 1.0, 0.5, 1.0, 0.5, 0.5, 0.75, 0.5, 0.25, 1.0, -1.192e-07, 1.0, -1.192e-07, 0.5, 0.25, 0.5, 0.5, 0.5, 0.75, 0.5, 0.75, 1.0, 0.5, 1.0, 0.75, 1.0, 0.5, 1.0, 0.5, 0.5, 0.75, 0.5, 0.5, 0.5, 0.75, 0.5, 0.75, 1.0, 0.5, 1.0, 0.5, 0.5, 0.75, 0.5, 0.75, 1.0, 0.5, 1.0, 0.75, 1.0, 0.5, 1.0, 0.5, 0.5, 0.75, 0.5, 0.75, 1.0, 0.75, 0.5, 0.5, 0.5, 0.5, 1.0, 0.75, 1.0, 0.75, 0.5, 0.5, 0.5, 0.5, 1.0, 0.75, 1.0, 0.75, 0.5, 0.5, 0.5, 0.5, 1.0, 0.5, 0.5, 0.5, 1.0, 0.25, 1.0, 0.25, 0.5, 0.5, 0.5, 0.5, 1.0, 0.25, 1.0, 0.25, 0.5, 0.75, 1.0, 0.75, 0.5, 0.5, 0.5, 0.5, 1.0, 0.75, 1.0, 0.5, 1.0, 0.5, 0.5, 0.75, 0.5, 0.75, 0.5, 0.5, 0.5, 0.5, 1.0, 0.75, 1.0, 0.5, 1.0, 0.5, 0.5, 0.75, 0.5, 0.75, 1.0, 0.5, 1.0, 0.5, 0.5, 0.75, 0.5, 0.75, 1.0, 0.2442, 0.2442, 0.2442, 0.005786, 0.005786, 0.005786, 0.005786, 0.2442, 0.2442, 0.2442, 0.2442, 0.005786, 0.005786, 0.005786, 0.005786, 0.2442, 0.2442, 0.2442, 0.2442, 0.005786, 0.005786, 0.005786, 0.005786, 0.2442, 0.2442, 0.2442, 0.2442, 0.005786, 0.005786, 0.005786, 0.005786, 0.2442, 0.2442, 0.2442, 0.2442, 0.005786, 0.005786, 0.005786, 0.005786, 0.2442, 0.2442, 0.2442, 0.2442, 0.005786, 0.005786, 0.005786, 0.005786, 0.2442, 0.005786, 0.2442, 0.2442, 0.2442, 0.2442, 0.005786, 0.005786, 0.005786, 0.005786, 0.2442, 0.2442, 0.2442, 0.2442, 0.005786, 0.005786, 0.005786, 0.005786, 0.2442, 0.2442, 0.2442, 0.2442, 0.005786, 0.005786, 0.005786, 0.2442, 0.005786, 0.005786, 0.005786, 0.005786, 0.2442, 0.2442, 0.2442, 0.2442, 0.005786, 0.005786, 0.005786, 0.005786, 0.2442, 0.2442, 0.2442, 0.2442, 0.005786, 0.005786, 0.005786, 0.005786, 0.2442, 0.2442, 0.2442, 0.2442, 0.005786, 0.005786, 0.005786, 0.005786, 0.2442, 0.2442, 0.2442, 0.2442, 0.005786, 0.005786, 0.005786, 0.005786, 0.2442, 0.2442, 0.2442, 0.2442, 0.005786, 0.005786, 0.005786, 0.005786, 0.2442, 0.2442, 0.2442, 0.2442, 0.005786, 0.005786, 0.005786, 0.005786, 0.2442, 0.2442, 0.2442, 0.2442, 0.005786, 0.005786, 0.005786, 0.005786, 0.2442, 0.2442, 0.2442, 0.2442, 0.005786, 0.005786, 0.005786, 0.005786, 0.2442, 0.2442, 0.2442, 0.2442, 0.005786, 0.005786, 0.005786, 0.005786, 0.2442, 0.2442, 0.2442, 0.2442, 0.005786, 0.005786, 0.005786, 0.005786, 0.2442, 0.2442, 0.2442, 0.2442, 0.005786, 0.005786, 0.005786, 0.005786, 0.2442, 0.2442, 0.2442, 0.2442, 0.005786, 0.005786, 0.005786, 0.005786, 0.2442, 0.2442, 0.2442, 0.2442, 0.005786, 0.005786, 0.005786, 0.005786, 0.2442, 0.2442, 0.2442, 0.2442, 0.005786, 0.005786, 0.005786, 0.005786, 0.2442, 0.2442, 0.2442, 0.75, 0.5, 0.75, 1.0, 1.0, 1.0, 1.0, 0.5, 0.75, 0.5, 0.75, 1.0, 1.0, 1.0, 1.0, 0.5, 0.75, 0.5, 0.75, 1.0, 1.0, 1.0, 1.0, 0.5, 0.75, 0.5, 0.75, 1.0, 1.0, 1.0, 1.0, 0.5, 0.75, 0.5, 1.0, 0.5, 1.0, 1.0, 0.75, 1.0, 0.75, 0.5, 0.75, 1.0, 1.0, 1.0, 1.0, 0.5, 0.75, 0.5, 1.0, 0.5, 1.0, 1.0, 0.75, 1.0, 0.75, 0.5, 1.0, 0.5, 1.0, 1.0, 0.75, 1.0, 0.75, 0.5, 1.0, 0.5, 1.0, 1.0, 0.75, 1.0, 0.75, 0.5, 0.75, 1.0, 1.0, 1.0, 1.0, 0.5, 0.75, 0.5, 0.75, 1.0, 1.0, 1.0, 1.0, 0.5, 0.75, 0.5, 0.75, 1.0, 1.0, 1.0, 1.0, 0.5, 0.75, 0.5, 0.75, 1.0, 1.0, 1.0, 1.0, 0.5, 0.75, 0.5, 0.75, 1.0, 1.0, 1.0, 1.0, 0.5, 0.75, 0.5, 0.75, 1.0, 1.0, 1.0, 1.0, 0.5, 0.75, 0.5, 0.75, 1.0, 1.0, 1.0, 1.0, 0.5, 1.0, 1.0, 0.75, 1.0, 0.75, 0.5, 1.0, 0.5, 1.0, 0.0, 0.75, 0.0, 0.75, 0.5, 1.0, 0.5, 1.0, 1.0, 1.0, 0.5, 0.75, 0.5, 0.75, 1.0, 1.0, 1.0, 1.0, 0.5, 0.75, 0.5, 0.75, 1.0, 0.75, 0.5, 0.75, 1.0, 1.0, 1.0, 1.0, 0.5, 1.0, 0.5, 1.0, 1.0, 0.75, 1.0, 0.75, 0.5, 0.75, 0.5, 1.0, 0.5, 1.0, 1.0, 0.75, 1.0, 1.0, 1.0, 1.0, 0.5, 0.75, 0.5, 0.75, 1.0, 0.5, 1.0, 0.75, 1.0, 0.75, 0.5, 0.5, 0.5, 0.2363, 0.2637, 0.2363, 0.4863, 0.0137, 0.4863, 0.0137, 0.2637, 0.0137, 0.2637, 0.2363, 0.2637, 0.2363, 0.4863, 0.0137, 0.4863, 0.2363, 0.2637, 0.2363, 0.4863, 0.0137, 0.4863, 0.0137, 0.2637, 0.2363, 0.2637, 0.2363, 0.4863, 0.0137, 0.4863, 0.0137, 0.2637, 0.2363, 0.2637, 0.2363, 0.4863, 0.0137, 0.4863, 0.0137, 0.2637, 0.2363, 0.2637, 0.2363, 0.4863, 0.0137, 0.4863, 0.0137, 0.2637, 0.2363, 0.2637, 0.2363, 0.4863, 0.0137, 0.4863, 0.0137, 0.2637, 0.2363, 0.2637, 0.2363, 0.4863, 0.0137, 0.4863, 0.0137, 0.2637, 0.75, 0.5, 0.5, 0.5, 0.5, 1.49e-08, 0.75, 0.0, 0.2363, 0.4863, 0.0137, 0.4863, 0.0137, 0.2637, 0.2363, 0.2637, 0.2363, 0.2637, 0.2363, 0.4863, 0.0137, 0.4863, 0.0137, 0.2637, 0.2363, 0.2637, 0.2363, 0.4863, 0.0137, 0.4863, 0.0137, 0.2637, 0.2363, 0.2637, 0.2363, 0.4863, 0.0137, 0.4863, 0.0137, 0.2637, 0.75, 0.5, 0.5, 0.5, 0.5, 1.49e-08, 0.75, 0.0, 0.0137, 0.2637, 0.2363, 0.2637, 0.2363, 0.4863, 0.0137, 0.4863, 0.0137, 0.4863, 0.0137, 0.2637, 0.2363, 0.2637, 0.2363, 0.4863, 0.0137, 0.4863, 0.0137, 0.2637, 0.2363, 0.2637, 0.2363, 0.4863, 0.0137, 0.4863, 0.0137, 0.2637, 0.2363, 0.2637, 0.2363, 0.4863, 0.2363, 0.4863, 0.0137, 0.4863, 0.0137, 0.2637, 0.2363, 0.2637, 0.75, 0.5, 1.0, 0.5, 1.0, 1.0, 0.75, 1.0, 0.75, 0.5, 0.75, 1.0, 1.0, 1.0, 1.0, 0.5, 0.4942, 0.2442, 0.4942, 0.005786, 0.2558, 0.005786, 0.2558, 0.2442, 0.5, 5.588e-09, 0.5, 0.25, 0.25, 0.25, 0.25, 3.725e-09, 0.5, 5.588e-09, 0.5, 0.25, 0.25, 0.25, 0.25, 3.725e-09, 0.5, 5.588e-09, 0.5, 0.25, 0.25, 0.25, 0.25, 3.725e-09, 0.5, 5.588e-09, 0.5, 0.25, 0.25, 0.25, 0.25, 3.725e-09, 0.5, 5.588e-09, 0.5, 0.25, 0.25, 0.25, 0.25, 3.725e-09, 0.2558, 0.2442, 0.4942, 0.2442, 0.4942, 0.005786, 0.2558, 0.005786, 0.2558, 0.2442, 0.4942, 0.2442, 0.4942, 0.005786, 0.2558, 0.005786, 0.2558, 0.2442, 0.4942, 0.2442, 0.4942, 0.005786, 0.2558, 0.005786, 0.2558, 0.2442, 0.4942, 0.2442, 0.4942, 0.005786, 0.2558, 0.005786, 0.2558, 0.2442, 0.4942, 0.2442, 0.4942, 0.005786, 0.2558, 0.005786, 0.2558, 0.2442, 0.4942, 0.2442, 0.4942, 0.005786, 0.2558, 0.005786, 0.4863, 0.0137, 0.4863, 0.2363, 0.2637, 0.2363, 0.2637, 0.0137, 0.2637, 0.0137, 0.4863, 0.0137, 0.4863, 0.2363, 0.2637, 0.2363, 0.5, 1.49e-08, 0.75, 0.0, 0.75, 0.5, 0.5, 0.5, 0.5, 1.49e-08, 0.75, 0.0, 0.75, 0.5, 0.5, 0.5, 0.75, 0.5, 0.5, 0.5, 0.5, 1.49e-08, 0.75, 0.0, 0.5, 1.49e-08, 0.75, 0.0, 0.75, 0.5, 0.5, 0.5, 0.5, 1.49e-08, 0.75, 0.0, 0.75, 0.5, 0.5, 0.5, 0.75, 0.5, 0.5, 0.5, 0.5, 1.49e-08, 0.75, 0.0, 0.75, 0.5, 0.5, 0.5, 0.5, 1.49e-08, 0.75, 0.0, 0.75, 0.5, 0.5, 0.5, 0.5, 1.49e-08, 0.75, 0.0, 0.5, 1.49e-08, 0.75, 0.0, 0.75, 0.5, 0.5, 0.5, 0.5, 1.49e-08, 0.75, 0.0, 0.75, 0.5, 0.5, 0.5, 0.5, 1.49e-08, 0.75, 0.0, 0.75, 0.5, 0.5, 0.5, 0.5, 1.49e-08, 0.75, 0.0, 0.75, 0.5, 0.5, 0.5, 0.5, 1.49e-08, 0.75, 0.0, 0.75, 0.5, 0.5, 0.5, 0.75, 0.5, 0.5, 0.5, 0.5, 1.49e-08, 0.75, 0.0, 0.5, 1.49e-08, 0.75, 0.0, 0.75, 0.5, 0.5, 0.5, 0.5, 1.49e-08, 0.75, 0.0, 0.75, 0.5, 0.5, 0.5, 0.2614, 0.01136, 0.4886, 0.01136, 0.4886, 0.2386, 0.2614, 0.2386, 0.003369, 0.002769, 0.2466, 0.002769, 0.2466, 0.246, 0.003369, 0.246, 0.2466, 0.246, 0.003369, 0.246, 0.003369, 0.002769, 0.2466, 0.002769, 0.2466, 0.002769, 0.2466, 0.246, 0.003369, 0.246, 0.003369, 0.002769, 0.2466, 0.002769, 0.2466, 0.246, 0.003369, 0.246, 0.003369, 0.002769, 0.2466, 0.002769, 0.2466, 0.246, 0.003369, 0.246, 0.003369, 0.002769, 0.2466, 0.002769, 0.2466, 0.246, 0.003369, 0.246, 0.003369, 0.002769, 0.2466, 0.002769, 0.2466, 0.246, 0.003369, 0.246, 0.003369, 0.002769, 0.2417, 0.4917, 0.008263, 0.4917, 0.008263, 0.2583, 0.2417, 0.2583, 0.2583, 0.2583, 0.4917, 0.2583, 0.4917, 0.4917, 0.2583, 0.4917, 0.2614, 0.01136, 0.4886, 0.01136, 0.4886, 0.2386, 0.2614, 0.2386, 0.2614, 0.01136, 0.4886, 0.01136, 0.4886, 0.2386, 0.2614, 0.2386, 0.2614, 0.01136, 0.4886, 0.01136, 0.4886, 0.2386, 0.2614, 0.2386, 0.2638, 0.2638, 0.4862, 0.2638, 0.4862, 0.4862, 0.2638, 0.4862, 0.2442, 0.005786, 0.2442, 0.2442, 0.005786, 0.2442, 0.005786, 0.005786, 0.2442, 0.2442, 0.005786, 0.2442, 0.005786, 0.005786, 0.2442, 0.005786, 0.2442, 0.2442, 0.005786, 0.2442, 0.005786, 0.005786, 0.2442, 0.005786, 0.005786, 0.2442, 0.005786, 0.005786, 0.2442, 0.005786, 0.2442, 0.2442, 0.005786, 0.2442, 0.005786, 0.005786, 0.2442, 0.005786, 0.2442, 0.2442, 0.005786, 0.2442, 0.005786, 0.005786, 0.2442, 0.005786, 0.2442, 0.2442, 0.005786, 0.2442, 0.005786, 0.005786, 0.2442, 0.005786, 0.2442, 0.2442, 0.005786, 0.2442, 0.005786, 0.005786, 0.2442, 0.005786, 0.2442, 0.2442, 0.005786, 0.2442, 0.005786, 0.005786, 0.2442, 0.005786, 0.2442, 0.2442, 0.005786, 0.2442, 0.005786, 0.005786, 0.2442, 0.005786, 0.2442, 0.2442, 0.005786, 0.2442, 0.005786, 0.005786, 0.2442, 0.005786, 0.2442, 0.2442, 0.005786, 0.2442, 0.005786, 0.005786, 0.2442, 0.005786, 0.2442, 0.2442, 0.005786, 0.005786, 0.2442, 0.005786, 0.2442, 0.2442, 0.005786, 0.2442, 0.005786, 0.005786, 0.2442, 0.005786, 0.2442, 0.2442, 0.005786, 0.2442, 0.005786, 0.2442, 0.005786, 0.005786, 0.2442, 0.005786, 0.2442, 0.2442, 0.005786, 0.2442, 0.005786, 0.005786, 0.2442, 0.005786, 0.2442, 0.2442, 0.005786, 0.2442, 0.005786, 0.005786, 0.2442, 0.005786, 0.2442, 0.2442, 0.005786, 0.2442, 0.005786, 0.005786, 0.2442, 0.005786, 0.2442, 0.2442, 0.005786, 0.2442, 0.005786, 0.005786, 0.2442, 0.005786, 0.2442, 0.2442, 0.005786, 0.2442, 0.005786, 0.005786, 0.2442, 0.005786, 0.2442, 0.2442, 0.005786, 0.2442, 0.005786, 0.005786, 0.2442, 0.005786, 0.2442, 0.2442, 0.005786, 0.2442, 0.005786, 0.005786, 0.2442, 0.005786, 0.2442, 0.2442, 0.005786, 0.2442, 0.005786, 0.005786, 0.2442, 0.005786, 0.2442, 0.2442, 0.005786, 0.2442, 0.005786, 0.005786, 0.2442, 0.005786, 0.2442, 0.2442, 0.005786, 0.2442, 0.005786, 0.005786, 0.2442, 0.005786, 0.2442, 0.2442, 0.005786, 0.2442, 0.005786, 0.005786, 0.2442, 0.005786, 0.2442, 0.2442, 0.005786, 0.2442, 0.005786, 0.005786, 0.2442, 0.005786, 0.2442, 0.2442, 0.005786, 0.2442, 0.005786, 0.005786, 0.2442, 0.005786, 0.2442, 0.2442, 0.005786, 0.2442, 0.005786, 0.005786, 0.2442, 0.005786, 0.2442, 0.2442, 0.005786, 0.2442, 0.005786, 0.005786, 0.2442, 0.005786, 0.2442, 0.2442, 0.5, 0.5, 0.5, 1.0, 0.75, 1.0, 0.75, 0.5, 0.5, 0.5, 0.5, 1.0, 0.75, 1.0, 0.75, 0.5, 0.5, 0.5, 0.5, 1.0, 0.75, 1.0, 0.75, 0.5, 0.25, 0.5, 0.25, 1.0, 0.5, 1.0, 0.5, 0.5, 0.5, 0.5, 0.5, 1.0, 0.75, 1.0, 0.75, 0.5, 0.5, 0.5, 0.5, 1.0, 0.75, 1.0, 0.75, 0.5, 0.5, 0.5, 0.5, 1.0, 0.75, 1.0, 0.75, 0.5, 0.5, 0.5, 0.5, 1.0, 0.75, 1.0, 0.75, 0.5, -9.313e-09, 0.5, 1.118e-08, 1.0, 0.25, 1.0, 0.25, 0.5, 0.5, 0.5, 0.5, 1.0, 0.75, 1.0, 0.75, 0.5, 0.75, 1.0, 0.75, 0.5, 0.5, 0.5, 0.5, 1.0, 0.5, 0.5, 0.5, 1.0, 0.75, 1.0, 0.75, 0.5, 0.5, 0.5, 0.5, 1.0, 0.75, 1.0, 0.75, 0.5, 2.049e-08, 0.5, -2.608e-08, 1.0, 0.25, 1.0, 0.25, 0.5, -9.313e-09, 0.5, 1.118e-08, 1.0, 0.25, 1.0, 0.25, 0.5, 0.5, 1.0, 0.75, 1.0, 0.75, 0.5, 0.5, 0.5, 0.5, 0.5, 0.75, 0.5, 0.75, 1.0, 0.5, 1.0, 0.5, 1.0, 0.5, 0.5, 0.75, 0.5, 0.75, 1.0, 0.5, 0.5, 0.75, 0.5, 0.75, 1.0, 0.5, 1.0, 0.75, 0.5, 0.75, 1.0, 0.5, 1.0, 0.5, 0.5, 0.5, 1.0, 0.5, 0.5, 0.25, 0.5, 0.25, 1.0, 0.5, 0.5, 0.75, 0.5, 0.75, 1.0, 0.5, 1.0, 0.5, 0.5, 0.75, 0.5, 0.75, 1.0, 0.5, 1.0, 0.5, 0.5, 0.75, 0.5, 0.75, 1.0, 0.5, 1.0, 0.5, 1.0, 0.5, 0.5, 0.75, 0.5, 0.75, 1.0, 0.5, 0.5, 0.5, 1.0, 0.25, 1.0, 0.25, 0.5, 0.75, 0.5, 0.75, 1.0, 0.5, 1.0, 0.5, 0.5, 0.75, 0.5, 0.75, 1.0, 0.5, 1.0, 0.5, 0.5, 0.75, 0.5, 0.75, 1.0, 0.5, 1.0, 0.5, 0.5, 0.5, 0.5, 0.5, 1.0, 0.25, 1.0, 0.25, 0.5, 0.75, 0.5, 0.5, 0.5, 0.5, 1.0, 0.75, 1.0, 0.75, 0.5, 0.75, 1.0, 0.5, 1.0, 0.5, 0.5, 0.25, 0.5, 0.25, 1.0, 0.5, 1.0, 0.5, 0.5, 0.25, 0.5, 0.5, 0.5, 0.5, 1.0, 0.25, 1.0, 0.75, 0.5, 0.5, 0.5, 0.5, 1.0, 0.75, 1.0, 0.2442, 0.005786, 0.005786, 0.005786, 0.005786, 0.2442, 0.2442, 0.2442, 0.2442, 0.005786, 0.005786, 0.005786, 0.005786, 0.2442, 0.2442, 0.2442, 0.2442, 0.005786, 0.005786, 0.005786, 0.005786, 0.2442, 0.2442, 0.2442, 0.2442, 0.005786, 0.2442, 0.2442, 0.005786, 0.2442, 0.005786, 0.005786, 0.2442, 0.005786, 0.005786, 0.005786, 0.005786, 0.2442, 0.2442, 0.2442, 0.2442, 0.005786, 0.2442, 0.2442, 0.005786, 0.2442, 0.005786, 0.005786, 0.2442, 0.005786, 0.005786, 0.005786, 0.005786, 0.2442, 0.2442, 0.2442, 0.2442, 0.005786, 0.005786, 0.005786, 0.005786, 0.2442, 0.2442, 0.2442, 0.2442, 0.005786, 0.2442, 0.2442, 0.005786, 0.2442, 0.005786, 0.005786, 0.2442, 0.005786, 0.005786, 0.005786, 0.005786, 0.2442, 0.2442, 0.2442, 0.2442, 0.005786, 0.005786, 0.005786, 0.005786, 0.2442, 0.2442, 0.2442, 0.2442, 0.005786, 0.005786, 0.005786, 0.005786, 0.2442, 0.2442, 0.2442, 0.2442, 0.005786, 0.2442, 0.2442, 0.005786, 0.2442, 0.005786, 0.005786, 0.2442, 0.005786, 0.005786, 0.005786, 0.005786, 0.2442, 0.2442, 0.2442, 0.2442, 0.005786, 0.005786, 0.005786, 0.005786, 0.2442, 0.2442, 0.2442, 0.2442, 0.005786, 0.005786, 0.005786, 0.005786, 0.2442, 0.2442, 0.2442, 0.2442, 0.005786, 0.005786, 0.005786, 0.005786, 0.2442, 0.2442, 0.2442, 0.2442, 0.005786, 0.2442, 0.2442, 0.005786, 0.2442, 0.005786, 0.005786, 0.2442, 0.005786, 0.005786, 0.005786, 0.005786, 0.2442, 0.2442, 0.2442, 0.2442, 0.005786, 0.005786, 0.005786, 0.005786, 0.2442, 0.2442, 0.2442, 0.2442, 0.005786, 0.2442, 0.2442, 0.005786, 0.2442, 0.005786, 0.005786, 0.2442, 0.005786, 0.005786, 0.005786, 0.005786, 0.2442, 0.2442, 0.2442, 0.2442, 0.005786, 0.005786, 0.005786, 0.005786, 0.2442, 0.2442, 0.2442, 0.2442, 0.005786, 0.005786, 0.005786, 0.005786, 0.2442, 0.2442, 0.2442, 0.2442, 0.005786, 0.2442, 0.2442, 0.005786, 0.2442, 0.005786, 0.005786, 0.2442, 0.005786, 0.005786, 0.005786, 0.005786, 0.2442, 0.2442, 0.2442, 0.2442, 0.005786, 0.005786, 0.005786, 0.005786, 0.2442, 0.2442, 0.2442, 0.2442, 0.005786, 0.2442, 0.2442, 0.005786, 0.2442, 0.005786, 0.005786, 0.5, 0.5, 0.75, 0.5, 0.75, 1.0, 0.5, 1.0, 0.5, 0.5, 0.5, 1.0, 0.75, 1.0, 0.75, 0.5, 0.5, 0.5, 0.75, 0.5, 0.75, 1.0, 0.5, 1.0, 0.75, 0.5, 0.5, 0.5, 0.5, 1.0, 0.75, 1.0, 0.75, 0.5, 0.75, 1.0, 0.5, 1.0, 0.5, 0.5, 0.25, 0.5, 0.5, 0.5, 0.5, 1.0, 0.25, 1.0, 5.96e-08, 0.5, 0.25, 0.5, 0.25, 1.0, 5.96e-08, 1.0, 0.5, 0.5, 0.75, 0.5, 0.75, 1.0, 0.5, 1.0, 0.5, 0.5, 0.75, 0.5, 0.75, 1.0, 0.5, 1.0, 0.5, 0.5, 0.75, 0.5, 0.75, 1.0, 0.5, 1.0, 0.25, 0.5, 0.25, 1.0, 0.5, 1.0, 0.5, 0.5, 0.5, 0.5, 0.75, 0.5, 0.75, 1.0, 0.5, 1.0, 0.5, 0.5, 0.75, 0.5, 0.75, 1.0, 0.5, 1.0, 0.5, 0.5, 0.75, 0.5, 0.75, 1.0, 0.5, 1.0, 5.96e-08, 0.5, 0.25, 0.5, 0.25, 1.0, 5.96e-08, 1.0, 0.5, 0.5, 0.75, 0.5, 0.75, 1.0, 0.5, 1.0, 0.75, 0.5, 0.75, 1.0, 0.5, 1.0, 0.5, 0.5, 0.5, 0.5, 0.5, 1.0, 0.25, 1.0, 0.25, 0.5, 0.75, 0.5, 0.75, 1.0, 0.5, 1.0, 0.5, 0.5, 0.5, 0.5, 0.75, 0.5, 0.75, 1.0, 0.5, 1.0, 0.5, 0.5, 0.75, 0.5, 0.75, 1.0, 0.5, 1.0, 0.75, 1.0, 0.5, 1.0, 0.5, 0.5, 0.75, 0.5, 0.5, 0.5, 0.75, 0.5, 0.75, 1.0, 0.5, 1.0, 0.5, 0.5, 0.75, 0.5, 0.75, 1.0, 0.5, 1.0, 0.75, 1.0, 0.5, 1.0, 0.5, 0.5, 0.75, 0.5, 0.5, 0.5, 0.5, 1.0, 0.25, 1.0, 0.25, 0.5, 0.492, 0.007968, 0.258, 0.007968, 0.258, 0.242, 0.492, 0.242, 0.2442, 0.2442, 0.005786, 0.2442, 0.005786, 0.005786, 0.2442, 0.005786, 0.492, 0.007968, 0.258, 0.007968, 0.258, 0.242, 0.492, 0.242, 0.492, 0.007968, 0.258, 0.007968, 0.258, 0.242, 0.492, 0.242, 0.492, 0.007968, 0.258, 0.007968, 0.258, 0.242, 0.492, 0.242, 0.492, 0.007968, 0.258, 0.007968, 0.258, 0.242, 0.492, 0.242, 0.492, 0.007968, 0.258, 0.007968, 0.258, 0.242, 0.492, 0.242, 0.492, 0.007968, 0.258, 0.007968, 0.258, 0.242, 0.492, 0.242, 0.492, 0.007968, 0.258, 0.007968, 0.258, 0.242, 0.492, 0.242, 0.2442, 0.2442, 0.005786, 0.2442, 0.005786, 0.005786, 0.2442, 0.005786, 0.492, 0.007968, 0.258, 0.007968, 0.258, 0.242, 0.492, 0.242, 0.492, 0.007968, 0.258, 0.007968, 0.258, 0.242, 0.492, 0.242, 0.492, 0.007968, 0.258, 0.007968, 0.258, 0.242, 0.492, 0.242, 0.492, 0.007968, 0.258, 0.007968, 0.258, 0.242, 0.492, 0.242, 0.2442, 0.2442, 0.005786, 0.2442, 0.005786, 0.005786, 0.2442, 0.005786, 0.492, 0.007968, 0.258, 0.007968, 0.258, 0.242, 0.492, 0.242, 0.492, 0.007968, 0.258, 0.007968, 0.258, 0.242, 0.492, 0.242, 0.492, 0.007968, 0.258, 0.007968, 0.258, 0.242, 0.492, 0.242, 0.492, 0.007968, 0.258, 0.007968, 0.258, 0.242, 0.492, 0.242, 0.492, 0.007968, 0.258, 0.007968, 0.258, 0.242, 0.492, 0.242, 0.492, 0.007968, 0.258, 0.007968, 0.258, 0.242, 0.492, 0.242, 0.75, 0.5, 0.75, 0.0, 0.5, 1.49e-08, 0.5, 0.5, 0.5, 1.49e-08, 0.5, 0.5, 0.75, 0.5, 0.75, 0.0, 0.5, 1.49e-08, 0.5, 0.5, 0.75, 0.5, 0.75, 0.0, 0.4916, 0.008399, 0.2584, 0.008399, 0.2584, 0.2416, 0.4916, 0.2416, 0.75, 0.5, 0.75, 0.0, 0.5, 1.49e-08, 0.5, 0.5, 0.5, 1.49e-08, 0.5, 0.5, 0.75, 0.5, 0.75, 0.0, 0.75, 0.5, 0.75, 0.0, 0.5, 1.49e-08, 0.5, 0.5, 0.4916, 0.008399, 0.2584, 0.008399, 0.2584, 0.2416, 0.4916, 0.2416, 0.4916, 0.008399, 0.2584, 0.008399, 0.2584, 0.2416, 0.4916, 0.2416, 0.4916, 0.008399, 0.2584, 0.008399, 0.2584, 0.2416, 0.4916, 0.2416, 0.4916, 0.008399, 0.2584, 0.008399, 0.2584, 0.2416, 0.4916, 0.2416, 0.4916, 0.008399, 0.2584, 0.008399, 0.2584, 0.2416, 0.4916, 0.2416, 0.2442, 0.2442, 0.005786, 0.2442, 0.005786, 0.005786, 0.2442, 0.005786, 0.4916, 0.008399, 0.2584, 0.008399, 0.2584, 0.2416, 0.4916, 0.2416, 0.5, 6.638e-08, 0.5, 0.5, 0.75, 0.5, 0.75, 1.219e-08, 0.5, 6.773e-09, 0.5, 0.5, 0.75, 0.5, 0.75, 1.219e-08, 0.5, 6.773e-09, 0.5, 0.5, 0.75, 0.5, 0.75, 1.219e-08, 0.5, 6.773e-09, 0.5, 0.5, 0.75, 0.5, 0.75, 1.219e-08, 0.5, -3.793e-08, 0.5, 0.5, 0.75, 0.5, 0.75, -3.251e-08, 0.5, 6.773e-09, 0.5, 0.5, 0.75, 0.5, 0.75, 1.219e-08, 0.5, 6.773e-09, 0.5, 0.5, 0.75, 0.5, 0.75, 1.219e-08, 0.5, -3.793e-08, 0.5, 0.5, 0.75, 0.5, 0.75, -3.251e-08, 0.5, 6.773e-09, 0.5, 0.5, 0.75, 0.5, 0.75, 1.219e-08, 0.5, -3.793e-08, 0.5, 0.5, 0.75, 0.5, 0.75, -3.251e-08, 0.75, 0.5, 0.75, 1.219e-08, 0.5, 6.773e-09, 0.5, 0.5, 0.005786, 0.2442, 0.005786, 0.005786, 0.2442, 0.005786, 0.2442, 0.2442, 0.75, 0.5, 0.75, 0.0, 0.5, 1.49e-08, 0.5, 0.5, 0.005786, 0.2442, 0.005786, 0.005786, 0.2442, 0.005786, 0.2442, 0.2442, 0.005786, 0.2442, 0.005786, 0.005786, 0.2442, 0.005786, 0.2442, 0.2442, 0.005786, 0.2442, 0.005786, 0.005786, 0.2442, 0.005786, 0.2442, 0.2442, 0.75, 0.5, 0.75, 0.0, 0.5, 1.49e-08, 0.5, 0.5, 0.005786, 0.2442, 0.005786, 0.005786, 0.2442, 0.005786, 0.2442, 0.2442, 0.005786, 0.2442, 0.005786, 0.005786, 0.2442, 0.005786, 0.2442, 0.2442, 0.005786, 0.2442, 0.005786, 0.005786, 0.2442, 0.005786, 0.2442, 0.2442, 0.005786, 0.2442, 0.005786, 0.005786, 0.2442, 0.005786, 0.2442, 0.2442, 0.75, 0.5, 0.75, 0.0, 0.5, 1.49e-08, 0.5, 0.5, 0.75, 0.5, 0.75, 0.0, 0.5, 1.49e-08, 0.5, 0.5, 0.005786, 0.2442, 0.005786, 0.005786, 0.2442, 0.005786, 0.2442, 0.2442, 0.75, 0.5, 0.75, 0.0, 0.5, 1.49e-08, 0.5, 0.5, 0.75, 0.5, 0.75, 0.0, 0.5, 1.49e-08, 0.5, 0.5, 0.75, 1.0, 0.75, 0.5, 0.5, 0.5, 0.5, 1.0, 0.5, 0.5, 0.5, 1.0, 0.75, 1.0, 0.75, 0.5, 0.2442, 0.2442, 0.005786, 0.2442, 0.005786, 0.005786, 0.2442, 0.005786, 0.2442, 0.2442, 0.005786, 0.2442, 0.005786, 0.005786, 0.2442, 0.005786, 0.75, 1.0, 0.5, 1.0, 0.5, 0.5, 0.75, 0.5, 0.75, 1.0, 0.75, 0.5, 0.5, 0.5, 0.5, 1.0, 0.5, 0.5, 0.5, 1.0, 0.75, 1.0, 0.75, 0.5, 0.5, 0.5, 0.5, 1.0, 0.75, 1.0, 0.75, 0.5, 0.25, 1.0, 0.25, 0.5, -1.192e-07, 0.5, -1.192e-07, 1.0, 0.2442, 0.2442, 0.005786, 0.2442, 0.005786, 0.005786, 0.2442, 0.005786, 0.75, 1.0, 0.75, 0.5, 0.5, 0.5, 0.5, 1.0, 0.75, 1.0, 0.5, 1.0, 0.5, 0.5, 0.75, 0.5, 0.25, 1.0, 0.25, 0.5, -1.192e-07, 0.5, -1.192e-07, 1.0, 0.2442, 0.2442, 0.005786, 0.2442, 0.005786, 0.005786, 0.2442, 0.005786, 0.5, 1.0, 0.5, 0.5, 0.75, 0.5, 0.75, 1.0, 0.5, 0.5, 0.5, 1.0, 0.75, 1.0, 0.75, 0.5, 0.5, 0.5, 0.75, 0.5, 0.75, 1.0, 0.5, 1.0, 0.75, 1.0, 0.75, 0.5, 0.5, 0.5, 0.5, 1.0, 0.25, 1.0, 0.25, 0.5, -1.192e-07, 0.5, -1.192e-07, 1.0, 0.5, 0.5, 0.5, 1.0, 0.75, 1.0, 0.75, 0.5, 0.75, 1.0, 0.75, 0.5, 0.5, 0.5, 0.5, 1.0, 0.5, 0.5, 0.5, 1.0, 0.75, 1.0, 0.75, 0.5, 0.5, 0.5, 0.5, 1.0, 0.75, 1.0, 0.75, 0.5, 0.75, 1.0, 0.75, 0.5, 0.5, 0.5, 0.5, 1.0, 0.75, 1.0, 0.5, 1.0, 0.5, 0.5, 0.75, 0.5, 0.75, 1.0, 0.5, 1.0, 0.5, 0.5, 0.75, 0.5, 0.75, 1.0, 0.5, 1.0, 0.5, 0.5, 0.75, 0.5, 0.5, 0.5, 0.25, 0.5, 0.25, 1.0, 0.5, 1.0, 0.5, 0.5, 0.25, 0.5, 0.25, 1.0, 0.5, 1.0, 0.75, 1.0, 0.5, 1.0, 0.5, 0.5, 0.75, 0.5, 0.75, 1.0, 0.75, 0.5, 0.5, 0.5, 0.5, 1.0, 0.75, 0.5, 0.75, 1.0, 0.5, 1.0, 0.5, 0.5, 0.5, 1.0, 0.75, 1.0, 0.75, 0.5, 0.5, 0.5, 0.5, 1.0, 0.75, 1.0, 0.75, 0.5, 0.5, 0.5, 0.2442, 0.2442, 0.005786, 0.2442, 0.005786, 0.005786, 0.2442, 0.005786, 0.2442, 0.2442, 0.005786, 0.2442, 0.005786, 0.005786, 0.2442, 0.005786, 0.2442, 0.2442, 0.005786, 0.2442, 0.005786, 0.005786, 0.2442, 0.005786, 0.2442, 0.2442, 0.005786, 0.2442, 0.005786, 0.005786, 0.2442, 0.005786, 0.2442, 0.2442, 0.005786, 0.2442, 0.005786, 0.005786, 0.2442, 0.005786, 0.2442, 0.2442, 0.005786, 0.2442, 0.005786, 0.005786, 0.2442, 0.005786, 0.005786, 0.2442, 0.005786, 0.005786, 0.2442, 0.005786, 0.2442, 0.2442, 0.005786, 0.2442, 0.005786, 0.005786, 0.2442, 0.005786, 0.2442, 0.2442, 0.005786, 0.2442, 0.005786, 0.005786, 0.2442, 0.005786, 0.2442, 0.2442, 0.2442, 0.005786, 0.2442, 0.2442, 0.005786, 0.2442, 0.005786, 0.005786, 0.2442, 0.005786, 0.2442, 0.2442, 0.005786, 0.2442, 0.005786, 0.005786, 0.2442, 0.005786, 0.2442, 0.2442, 0.005786, 0.2442, 0.005786, 0.005786, 0.2442, 0.005786, 0.2442, 0.2442, 0.005786, 0.2442, 0.005786, 0.005786, 0.2442, 0.005786, 0.2442, 0.2442, 0.005786, 0.2442, 0.005786, 0.005786, 0.2442, 0.005786, 0.2442, 0.2442, 0.005786, 0.2442, 0.005786, 0.005786, 0.2442, 0.005786, 0.2442, 0.2442, 0.005786, 0.2442, 0.005786, 0.005786, 0.2442, 0.005786, 0.2442, 0.2442, 0.005786, 0.2442, 0.005786, 0.005786, 0.2442, 0.005786, 0.2442, 0.2442, 0.005786, 0.2442, 0.005786, 0.005786, 0.2442, 0.005786, 0.2442, 0.2442, 0.005786, 0.2442, 0.005786, 0.005786, 0.2442, 0.005786, 0.2442, 0.2442, 0.005786, 0.2442, 0.005786, 0.005786, 0.2442, 0.005786, 0.2442, 0.2442, 0.005786, 0.2442, 0.005786, 0.005786, 0.2442, 0.005786, 0.2442, 0.2442, 0.005786, 0.2442, 0.005786, 0.005786, 0.2442, 0.005786, 0.2442, 0.2442, 0.005786, 0.2442, 0.005786, 0.005786, 0.2442, 0.005786, 0.2442, 0.2442, 0.005786, 0.2442, 0.005786, 0.005786, 0.75, 0.5, 1.0, 0.5, 1.0, 1.0, 0.75, 1.0, 0.75, 0.5, 1.0, 0.5, 1.0, 1.0, 0.75, 1.0, 0.75, 0.5, 1.0, 0.5, 1.0, 1.0, 0.75, 1.0, 0.75, 0.5, 1.0, 0.5, 1.0, 1.0, 0.75, 1.0, 0.75, 0.5, 0.75, 1.0, 1.0, 1.0, 1.0, 0.5, 0.75, 0.5, 1.0, 0.5, 1.0, 1.0, 0.75, 1.0, 0.75, 0.5, 0.75, 1.0, 1.0, 1.0, 1.0, 0.5, 0.75, 0.5, 0.75, 1.0, 1.0, 1.0, 1.0, 0.5, 0.75, 0.5, 0.75, 1.0, 1.0, 1.0, 1.0, 0.5, 0.75, 0.5, 1.0, 0.5, 1.0, 1.0, 0.75, 1.0, 0.75, 0.5, 1.0, 0.5, 1.0, 1.0, 0.75, 1.0, 0.75, 0.5, 1.0, 0.5, 1.0, 1.0, 0.75, 1.0, 0.75, 0.5, 1.0, 0.5, 1.0, 1.0, 0.75, 1.0, 0.75, 0.5, 1.0, 0.5, 1.0, 1.0, 0.75, 1.0, 0.75, 0.5, 1.0, 0.5, 1.0, 1.0, 0.75, 1.0, 0.75, 0.5, 1.0, 0.5, 1.0, 1.0, 0.75, 1.0, 1.0, 1.0, 1.0, 0.5, 0.75, 0.5, 0.75, 1.0, 1.0, 0.0, 1.0, 0.5, 0.75, 0.5, 0.75, 0.0, 1.0, 1.0, 0.75, 1.0, 0.75, 0.5, 1.0, 0.5, 1.0, 1.0, 0.75, 1.0, 0.75, 0.5, 1.0, 0.5, 0.75, 0.5, 1.0, 0.5, 1.0, 1.0, 0.75, 1.0, 1.0, 0.5, 0.75, 0.5, 0.75, 1.0, 1.0, 1.0, 0.75, 0.5, 0.75, 1.0, 1.0, 1.0, 1.0, 0.5, 1.0, 1.0, 0.75, 1.0, 0.75, 0.5, 1.0, 0.5, 0.5, 1.0, 0.5, 0.5, 0.75, 0.5, 0.75, 1.0, 0.2363, 0.2637, 0.0137, 0.2637, 0.0137, 0.4863, 0.2363, 0.4863, 0.0137, 0.2637, 0.0137, 0.4863, 0.2363, 0.4863, 0.2363, 0.2637, 0.2363, 0.2637, 0.0137, 0.2637, 0.0137, 0.4863, 0.2363, 0.4863, 0.2363, 0.2637, 0.0137, 0.2637, 0.0137, 0.4863, 0.2363, 0.4863, 0.2363, 0.2637, 0.0137, 0.2637, 0.0137, 0.4863, 0.2363, 0.4863, 0.2363, 0.2637, 0.0137, 0.2637, 0.0137, 0.4863, 0.2363, 0.4863, 0.2363, 0.2637, 0.0137, 0.2637, 0.0137, 0.4863, 0.2363, 0.4863, 0.2363, 0.2637, 0.0137, 0.2637, 0.0137, 0.4863, 0.2363, 0.4863, 0.75, 0.5, 0.75, 0.0, 0.5, 1.49e-08, 0.5, 0.5, 0.2363, 0.4863, 0.2363, 0.2637, 0.0137, 0.2637, 0.0137, 0.4863, 0.2363, 0.2637, 0.0137, 0.2637, 0.0137, 0.4863, 0.2363, 0.4863, 0.2363, 0.2637, 0.0137, 0.2637, 0.0137, 0.4863, 0.2363, 0.4863, 0.2363, 0.2637, 0.0137, 0.2637, 0.0137, 0.4863, 0.2363, 0.4863, 0.75, 0.5, 0.75, 0.0, 0.5, 1.49e-08, 0.5, 0.5, 0.0137, 0.2637, 0.0137, 0.4863, 0.2363, 0.4863, 0.2363, 0.2637, 0.0137, 0.4863, 0.2363, 0.4863, 0.2363, 0.2637, 0.0137, 0.2637, 0.0137, 0.4863, 0.2363, 0.4863, 0.2363, 0.2637, 0.0137, 0.2637, 0.0137, 0.4863, 0.2363, 0.4863, 0.2363, 0.2637, 0.0137, 0.2637, 0.2363, 0.4863, 0.2363, 0.2637, 0.0137, 0.2637, 0.0137, 0.4863, 0.75, 0.5, 0.75, 1.0, 1.0, 1.0, 1.0, 0.5, 0.75, 0.5, 1.0, 0.5, 1.0, 1.0, 0.75, 1.0, 0.4942, 0.2442, 0.2558, 0.2442, 0.2558, 0.005786, 0.4942, 0.005786, 0.5, 5.588e-09, 0.25, 3.725e-09, 0.25, 0.25, 0.5, 0.25, 0.5, 5.588e-09, 0.25, 3.725e-09, 0.25, 0.25, 0.5, 0.25, 0.5, 5.588e-09, 0.25, 3.725e-09, 0.25, 0.25, 0.5, 0.25, 0.5, 5.588e-09, 0.25, 3.725e-09, 0.25, 0.25, 0.5, 0.25, 0.5, 5.588e-09, 0.25, 3.725e-09, 0.25, 0.25, 0.5, 0.25, 0.2558, 0.2442, 0.2558, 0.005786, 0.4942, 0.005786, 0.4942, 0.2442, 0.2558, 0.2442, 0.2558, 0.005786, 0.4942, 0.005786, 0.4942, 0.2442, 0.2558, 0.2442, 0.2558, 0.005786, 0.4942, 0.005786, 0.4942, 0.2442, 0.2558, 0.2442, 0.2558, 0.005786, 0.4942, 0.005786, 0.4942, 0.2442, 0.2558, 0.2442, 0.2558, 0.005786, 0.4942, 0.005786, 0.4942, 0.2442, 0.2558, 0.2442, 0.2558, 0.005786, 0.4942, 0.005786, 0.4942, 0.2442, 0.4863, 0.0137, 0.2637, 0.0137, 0.2637, 0.2363, 0.4863, 0.2363, 0.2637, 0.0137, 0.2637, 0.2363, 0.4863, 0.2363, 0.4863, 0.0137, 0.5, 1.49e-08, 0.5, 0.5, 0.75, 0.5, 0.75, 0.0, 0.5, 1.49e-08, 0.5, 0.5, 0.75, 0.5, 0.75, 0.0, 0.75, 0.5, 0.75, 0.0, 0.5, 1.49e-08, 0.5, 0.5, 0.5, 1.49e-08, 0.5, 0.5, 0.75, 0.5, 0.75, 0.0, 0.5, 1.49e-08, 0.5, 0.5, 0.75, 0.5, 0.75, 0.0, 0.75, 0.5, 0.75, 0.0, 0.5, 1.49e-08, 0.5, 0.5, 0.75, 0.5, 0.75, 0.0, 0.5, 1.49e-08, 0.5, 0.5, 0.75, 0.5, 0.75, 0.0, 0.5, 1.49e-08, 0.5, 0.5, 0.5, 1.49e-08, 0.5, 0.5, 0.75, 0.5, 0.75, 0.0, 0.5, 1.49e-08, 0.5, 0.5, 0.75, 0.5, 0.75, 0.0, 0.5, 1.49e-08, 0.5, 0.5, 0.75, 0.5, 0.75, 0.0, 0.5, 1.49e-08, 0.5, 0.5, 0.75, 0.5, 0.75, 0.0, 0.5, 1.49e-08, 0.5, 0.5, 0.75, 0.5, 0.75, 0.0, 0.75, 0.5, 0.75, 0.0, 0.5, 1.49e-08, 0.5, 0.5, 0.5, 1.49e-08, 0.5, 0.5, 0.75, 0.5, 0.75, 0.0, 0.5, 1.49e-08, 0.5, 0.5, 0.75, 0.5, 0.75, 0.0, 0.2614, 0.01136, 0.2614, 0.2386, 0.4886, 0.2386, 0.4886, 0.01136, 0.003369, 0.002769, 0.003369, 0.246, 0.2466, 0.246, 0.2466, 0.002769, 0.2466, 0.246, 0.2466, 0.002769, 0.003369, 0.002769, 0.003369, 0.246, 0.2466, 0.002769, 0.003369, 0.002769, 0.003369, 0.246, 0.2466, 0.246, 0.2466, 0.002769, 0.003369, 0.002769, 0.003369, 0.246, 0.2466, 0.246, 0.2466, 0.002769, 0.003369, 0.002769, 0.003369, 0.246, 0.2466, 0.246, 0.2466, 0.002769, 0.003369, 0.002769, 0.003369, 0.246, 0.2466, 0.246, 0.2466, 0.002769, 0.003369, 0.002769, 0.003369, 0.246, 0.2466, 0.246, 0.2417, 0.4917, 0.2417, 0.2583, 0.008263, 0.2583, 0.008263, 0.4917, 0.2583, 0.2583, 0.2583, 0.4917, 0.4917, 0.4917, 0.4917, 0.2583, 0.2614, 0.01136, 0.2614, 0.2386, 0.4886, 0.2386, 0.4886, 0.01136, 0.2614, 0.01136, 0.2614, 0.2386, 0.4886, 0.2386, 0.4886, 0.01136, 0.2614, 0.01136, 0.2614, 0.2386, 0.4886, 0.2386, 0.4886, 0.01136, 0.2638, 0.2638, 0.2638, 0.4862, 0.4862, 0.4862, 0.4862, 0.2638])
me_cube.materials.append(mat_material)
me_cube.use_mirror_vertex_groups = False
me_cube.update()

# ---- objects
ob_cube = bpy.data.objects.new('Cube', me_cube)

# ---- transforms, parenting, visibility, modifiers, constraints
ob_cube.location = (0.0, 0.0, 0.0)
ob_cube.lock_rotations_4d = False
ob_cube.empty_display_type = 'ARROWS'
ob_cube.lineart.crease_threshold = 0.0

# ---- collection membership
col_collection.objects.link(ob_cube)

# ---- scene / render settings (as saved in the file)
scene.frame_start = 1; scene.frame_end = 250; scene.frame_set(1)
scene.render.engine = 'BLENDER_EEVEE_NEXT'
scene.cycles.sampling_pattern = 'TABULATED_SOBOL'
scene.cycles.use_light_tree = False
scene.view_settings.view_transform = 'Filmic'
bpy.context.view_layer.update()

# ---- added for rendering (the .blend has no active camera and no usable light): camera, sun
cam_auto = bpy.data.cameras.new('AutoCamera')
cam_auto.lens = 50.0
cam_auto.sensor_width = 36.0
cam_auto.clip_end = 1000.0
ob_auto_camera = bpy.data.objects.new('AutoCamera', cam_auto)
scene.collection.objects.link(ob_auto_camera)
ob_auto_camera.location = (25.6886, -15.4263, 14.9509)
ob_auto_camera.rotation_euler = (1.09748, -7.21219e-08, 0.694738)
scene.camera = ob_auto_camera
light_auto_sun = bpy.data.lights.new('AutoSun', 'SUN')
light_auto_sun.energy = 3.0
light_auto_sun.angle = 0.0523599
ob_auto_sun = bpy.data.objects.new('AutoSun', light_auto_sun)
scene.collection.objects.link(ob_auto_sun)
ob_auto_sun.rotation_euler = (0.872665, 0.174533, 0.523599)
bpy.context.view_layer.update()
